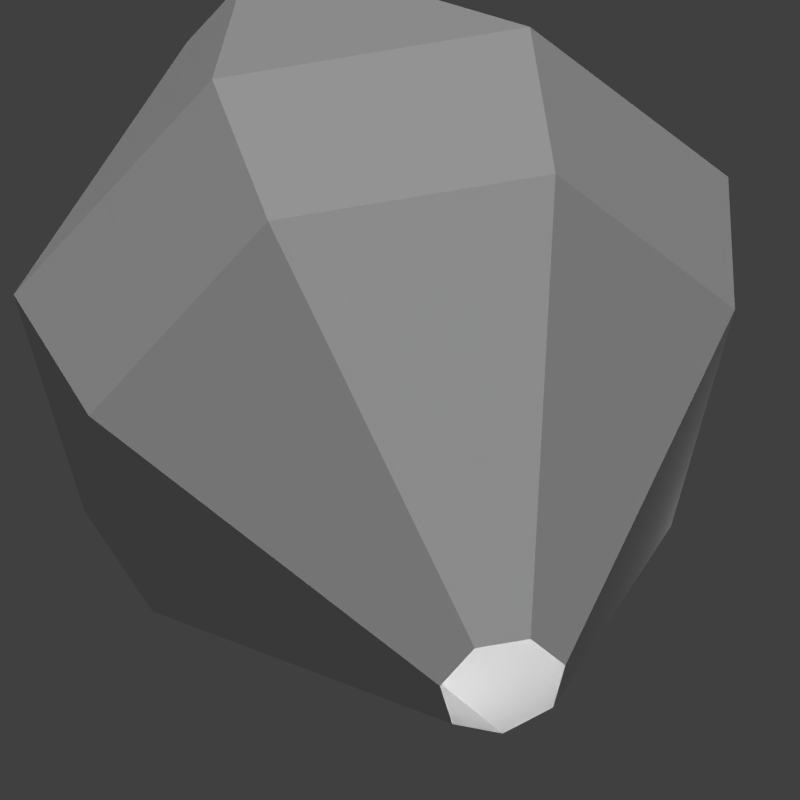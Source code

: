 # Source: fighter.blend  (saved by Blender 2.76.0; exported with 4.5.12 LTS)
import bpy
from mathutils import Matrix  # noqa: F401  (used for matrix-valued properties, if any)

bpy.ops.wm.read_factory_settings(use_empty=True)
scene = bpy.context.scene
scene.name = 'Scene'

# ---- collections
col_collection_1 = bpy.data.collections.new('Collection 1'); scene.collection.children.link(col_collection_1)

# ---- materials (node trees are filled in below, after node groups)
mat_material = bpy.data.materials.new('Material')
mat_material.alpha_threshold = 0.0
mat_material.use_transparent_shadow = False
mat_material.roughness = 0.5

# ---- material node trees

# ---- world
world_world = bpy.data.worlds.new('World'); scene.world = world_world
world_world.color = (0.05088, 0.05088, 0.05088)
world_world.use_sun_shadow = False
world_world.sun_shadow_jitter_overblur = 0.0
world_world.cycles.sampling_method = 'MANUAL'
world_world.cycles.sample_map_resolution = 256

# ---- cameras
cam_camera = bpy.data.cameras.new('Camera')
cam_camera.type = 'ORTHO'
cam_camera.clip_end = 100.0
cam_camera.lens = 35.0
cam_camera.sensor_width = 32.0
cam_camera.sensor_height = 18.0
cam_camera.display_size = 2.0
cam_camera.dof.focus_distance = 0.0
cam_camera.dof.aperture_fstop = 128.0
cam_camera.dof.aperture_blades = 6

# ---- lights
light_point_001 = bpy.data.lights.new('Point.001', 'POINT')
light_point_001.transmission_factor = 0.0
light_point_001.energy = 100.0
light_point_001.shadow_buffer_clip_start = 0.5
light_point_001.shadow_soft_size = 0.1
light_point_001.shadow_maximum_resolution = 0.006
light_point_001.use_absolute_resolution = True
light_point_001.cycles.use_multiple_importance_sampling = False
light_point = bpy.data.lights.new('Point', 'POINT')
light_point.transmission_factor = 0.0
light_point.energy = 100.0
light_point.shadow_buffer_clip_start = 0.5
light_point.shadow_soft_size = 0.1
light_point.shadow_maximum_resolution = 0.006
light_point.use_absolute_resolution = True
light_point.cycles.use_multiple_importance_sampling = False
light_sun_001 = bpy.data.lights.new('Sun.001', 'SUN')
light_sun_001.transmission_factor = 0.0
light_sun_001.angle = 0.1993
light_sun_001.energy = 1.0
light_sun_001.shadow_buffer_clip_start = 0.5
light_sun_001.shadow_soft_size = 0.1
light_sun_001.shadow_cascade_max_distance = 1000.0
light_sun_001.cycles.use_multiple_importance_sampling = False

# ---- meshes
me_cylinder = bpy.data.meshes.new('Cylinder')
me_cylinder.from_pydata([(3.289e-09, -0.7779, 3.923), (-1.024e-08, -0.4962, -3.18), (0.6082, -0.485, 3.923), (0.3879, -0.3094, -3.18), (0.7584, 0.1731, 3.923), (0.4837, 0.1104, -3.18), (0.3375, 0.7009, 3.923), (0.2153, 0.447, -3.18), (-0.3375, 0.7009, 3.923), (-0.2153, 0.447, -3.18), (-0.7584, 0.1731, 3.923), (-0.4837, 0.1104, -3.18), (-0.6082, -0.485, 3.923), (-0.3879, -0.3094, -3.18), (1.026e-07, -2.824, 1.127), (9.686e-08, -2.554, -0.2087), (1.997, -1.592, -0.2087), (2.208, -1.761, 1.127), (2.49, 0.5683, -0.2087), (2.753, 0.6284, 1.127), (1.108, 2.301, -0.2087), (1.225, 2.544, 1.127), (-1.108, 2.301, -0.2087), (-1.225, 2.544, 1.127), (-2.49, 0.5683, -0.2087), (-2.753, 0.6284, 1.127), (-1.997, -1.592, -0.2087), (-2.208, -1.761, 1.127)], [], [(15, 1, 3, 16), (16, 3, 5, 18), (18, 5, 7, 20), (20, 7, 9, 22), (22, 9, 11, 24), (26, 13, 1, 15), (24, 11, 13, 26), (10, 25, 27, 12), (25, 24, 26, 27), (12, 27, 14, 0), (27, 26, 15, 14), (8, 23, 25, 10), (23, 22, 24, 25), (6, 21, 23, 8), (21, 20, 22, 23), (4, 19, 21, 6), (19, 18, 20, 21), (2, 17, 19, 4), (17, 16, 18, 19), (0, 14, 17, 2), (14, 15, 16, 17)])
_uv = me_cylinder.uv_layers.new(name='UVMap')
_uv.uv.foreach_set('vector', [0.985, 0.5177, 0.985, 0.9857, 0.8465, 0.9857, 0.8465, 0.5177, 0.8465, 0.5177, 0.8465, 0.9857, 0.7079, 0.9857, 0.7079, 0.5177, 0.7079, 0.5177, 0.7079, 0.9857, 0.5693, 0.9857, 0.5693, 0.5177, 0.5693, 0.5177, 0.5693, 0.9857, 0.4307, 0.9857, 0.4307, 0.5177, 0.4307, 0.5177, 0.4307, 0.9857, 0.2921, 0.9857, 0.2921, 0.5177, 0.1535, 0.5177, 0.1535, 0.9857, 0.01495, 0.9857, 0.01495, 0.5177, 0.2921, 0.5177, 0.2921, 0.9857, 0.1535, 0.9857, 0.1535, 0.5177, 0.2921, 0.02254, 0.2921, 0.3074, 0.1535, 0.3074, 0.1535, 0.02254, 0.2921, 0.3074, 0.2921, 0.5177, 0.1535, 0.5177, 0.1535, 0.3074, 0.1535, 0.02254, 0.1535, 0.3074, 0.01495, 0.3074, 0.01495, 0.02254, 0.1535, 0.3074, 0.1535, 0.5177, 0.01495, 0.5177, 0.01495, 0.3074, 0.4307, 0.02254, 0.4307, 0.3074, 0.2921, 0.3074, 0.2921, 0.02254, 0.4307, 0.3074, 0.4307, 0.5177, 0.2921, 0.5177, 0.2921, 0.3074, 0.5693, 0.02254, 0.5693, 0.3074, 0.4307, 0.3074, 0.4307, 0.02254, 0.5693, 0.3074, 0.5693, 0.5177, 0.4307, 0.5177, 0.4307, 0.3074, 0.7079, 0.02254, 0.7079, 0.3074, 0.5693, 0.3074, 0.5693, 0.02254, 0.7079, 0.3074, 0.7079, 0.5177, 0.5693, 0.5177, 0.5693, 0.3074, 0.8465, 0.02254, 0.8465, 0.3074, 0.7079, 0.3074, 0.7079, 0.02254, 0.8465, 0.3074, 0.8465, 0.5177, 0.7079, 0.5177, 0.7079, 0.3074, 0.985, 0.02254, 0.985, 0.3074, 0.8465, 0.3074, 0.8465, 0.02254, 0.985, 0.3074, 0.985, 0.5177, 0.8465, 0.5177, 0.8465, 0.3074])
me_cylinder.use_remesh_preserve_volume = False
me_cylinder.use_remesh_preserve_attributes = False
me_cylinder.use_mirror_vertex_groups = False
me_cylinder.update()
me_cube = bpy.data.meshes.new('Cube')
me_cube.from_pydata([(-1.271, -1.374, 0.0008764), (-1.271, -1.351, 0.2249), (-1.171, 0.4904, -0.04689), (-1.141, 0.435, 0.1433), (-0.3059, -1.526, -0.2998), (-0.421, -1.777, -0.002571), (-0.3059, -1.499, 0.4843), (-0.4203, -1.753, 0.3815), (0.0, 1.016, 0.4024), (0.0, 0.9841, -0.3817), (0.0, -1.499, 0.4843), (0.0, -1.526, -0.2998), (0.0, -1.98, -0.2735), (0.0, -1.953, 0.5106), (0.0, 4.591, -0.3794), (0.0, 4.843, -0.6924), (-0.8106, 0.6063, 0.1771), (-0.4115, 0.7275, 0.2733), (-0.4322, 0.7914, -0.1108), (-0.7982, 0.6889, -0.04689), (-0.4968, -1.434, 0.3552), (-0.8483, -1.423, 0.2249), (-0.849, -1.447, 0.0008764), (-0.4975, -1.457, -0.02887), (-1.508, -1.262, -0.1336), (-1.471, -1.24, 0.07761), (-1.349, 0.2109, -0.1263), (-1.321, 0.2039, 0.05001), (0.0, 3.868, -0.7718), (-0.3022, -1.953, 0.5106), (-0.3022, -1.98, -0.2735), (0.0, 3.973, -0.1233), (-0.3021, 1.211, 0.1914), (-0.2134, 1.016, 0.4024), (-0.3022, 1.195, -0.1873), (-0.2044, 0.9823, -0.3817), (-0.1759, 4.453, -0.5363), (-0.09601, 4.602, -0.3798), (-0.1723, 4.513, -0.6486), (-0.03158, 4.82, -0.688), (-0.1937, 4.149, -0.41), (-0.2175, 3.757, -0.2931), (-0.1321, 3.985, -0.1237), (-0.2201, 3.702, -0.644), (-0.1956, 4.109, -0.6614), (-0.1073, 3.876, -0.7721), (0.0, -2.814, 0.03824), (0.0, -2.804, 0.3228), (-0.1499, -2.804, 0.3228), (-0.1499, -2.814, 0.03824), (-1.215, -0.7805, 0.209), (-1.166, -0.1527, 0.1931), (-1.167, -0.242, -0.03097), (-1.161, -0.8301, -0.01505), (-0.1131, -1.29, 0.8457), (0.0, 0.4588, 0.6232), (0.0, 0.04723, -0.3544), (0.0, -0.7495, -0.3271), (-0.8177, -0.113, -0.03097), (-0.8334, -0.7829, -0.01505), (-0.4566, -0.0481, -0.08346), (-0.4773, -0.762, -0.05617), (-0.4558, -0.01931, 0.3006), (-0.4766, -0.7381, 0.3279), (-0.8236, -0.08483, 0.1931), (-0.8361, -0.7592, 0.209), (-1.413, -0.7355, 0.0626), (-1.37, -0.3456, 0.04759), (-1.39, -0.3285, -0.1636), (-1.427, -0.7401, -0.1486), (-0.3059, -0.7228, 0.457), (-0.3059, 0.07937, 0.4297), (-0.272, -0.75, -0.3271), (-0.2382, 0.046, -0.3544), (-1.329, 0.2021, -1.876), (-1.68, 0.1185, -1.659), (-0.5259, -1.231, -1.664), (-1.007, 0.3475, -1.292), (-1.275, -1.19, -2.442), (-2.138, -1.092, -2.055), (-1.545, -0.4394, -0.5058), (-1.962, -0.1418, -1.037), (-1.768, -1.09, -0.491), (-1.68, -0.5225, -0.5468), (-1.423, -0.7629, -0.4204), (-1.281, 0.335, -0.6945), (-1.233, -1.142, -0.4047), (-1.305, -0.4461, -0.5021), (-1.598, -0.7546, -0.4351), (-2.209, -1.128, -1.041), (-1.716, -0.6866, -0.5382), (-1.605, 0.2498, -0.7272), (-2.274, -1.133, -1.143), (-2.132, -1.885, -2.112), (-1.38, -1.971, -2.449), (-0.7807, -2.006, -1.771), (-1.81, -1.883, -0.7477), (-1.343, -1.929, -0.6725), (-1.332, 0.4426, -1.518), (-1.537, 0.4652, -1.442), (-1.137, 0.4298, -1.221), (-1.304, 0.4524, -0.8533), (-1.589, 0.4761, -1.011), (-1.483, 0.4684, -0.8612), (0.0, -2.434, 0.4397), (-0.2516, -2.434, 0.4397), (0.0, -2.453, -0.09821), (-0.2516, -2.453, -0.09821), (-1.638, -1.061, -0.2254), (-1.582, -1.04, -0.01728), (-1.485, -0.00334, -0.1745), (-1.449, -0.04828, -0.03382), (-1.547, -0.7209, -0.02339), (-1.497, -0.3295, -0.04729), (-1.548, -0.311, -0.2137), (-1.604, -0.7238, -0.2195), (-0.7288, 1.645, 0.1235), (-0.5324, 1.691, 0.17), (-0.7416, 1.563, 0.008706), (-0.5419, 1.605, -0.0256), (-0.7511, 1.519, 0.129), (-0.533, 1.57, 0.1807), (-0.5455, 1.336, -0.04823), (-0.7909, 1.284, -0.006071), (-0.8027, 1.23, 0.1418), (-0.5346, 1.293, 0.2053), (-1.102, 1.373, -0.4468), (-1.011, 1.396, -0.4297), (-1.022, 1.219, -0.4445), (-1.135, 1.191, -0.4654), (-2.056, -2.041, -1.274), (-2.007, -2.067, -1.969), (-1.462, -2.129, -2.213), (-1.097, -2.155, -1.722), (-1.773, -2.066, -0.9792), (-1.435, -2.099, -0.9247), (-1.386, -2.1, -0.7836), (-1.806, -2.059, -0.8512), (-0.5403, 1.722, -0.01579), (-0.7202, 1.684, 0.0151), (-0.9108, -2.17, -1.771), (-1.42, -2.138, -2.381), (-2.096, -2.061, -2.078), (-2.157, -2.029, -1.217), (-1.158, 1.555, -0.6279), (-1.148, 1.55, -0.5221), (-1.088, 1.706, -0.5466), (-1.13, 1.684, -0.6277), (-0.8788, 1.758, -0.5077), (-0.8826, 1.617, -0.4727), (-0.8175, 1.637, -0.5649), (-0.8037, 1.769, -0.5672), (-0.8504, 1.126, -0.6077), (-0.9155, 1.105, -0.5155), (-0.9083, 1.047, -0.6244), (-1.252, 1.022, -0.6827), (-1.21, 0.9715, -0.6805), (-1.241, 1.024, -0.5762), (-0.9844, 1.554, -1.262), (-0.9614, 1.683, -1.243), (-0.883, 1.703, -1.301), (-0.9085, 1.563, -1.322), (-0.6718, 1.756, -1.262), (-0.6358, 1.768, -1.182), (-0.6443, 1.636, -1.199), (-0.6805, 1.62, -1.279), (-0.6772, 1.125, -1.242), (-0.7357, 1.046, -1.256), (-0.7131, 1.114, -1.321), (-1.079, 1.021, -1.317), (-1.001, 1.042, -1.375), (-1.037, 0.9703, -1.312), (-0.7088, 3.191, -0.6743), (-0.6769, 3.261, -0.7524), (-0.7474, 3.183, -0.7566), (-0.6727, 3.2, -0.6676), (-0.5968, 3.217, -0.7279), (-0.6412, 3.27, -0.7457), (-0.6135, 3.191, -1.027), (-0.6898, 3.183, -0.9672), (-0.6245, 3.26, -0.9444), (-0.5753, 3.201, -1.02), (-0.5888, 3.269, -0.9377), (-0.539, 3.217, -0.9394), (-2.093, -1.524, -1.21), (-2.038, -1.552, -1.983), (-1.431, -1.622, -2.255), (-0.995, -1.65, -1.708), (-1.778, -1.551, -0.8819), (-1.401, -1.588, -0.8212), (-2.005, -2.233, -0.7252), (-2.223, -2.214, -0.9531), (-2.16, -2.222, -0.9888), (-1.984, -2.237, -0.8049), (-1.173, -2.363, -2.428), (-0.8159, -2.383, -2.048), (-0.932, -2.373, -2.017), (-1.199, -2.357, -2.324), (-0.8001, -2.369, -1.471), (-1.141, -2.326, -0.8555), (-1.171, -2.325, -0.9434), (-0.9162, -2.36, -1.44), (-2.014, -2.275, -2.351), (-1.592, -2.323, -2.54), (-1.618, -2.318, -2.435), (-1.958, -2.279, -2.283), (-2.324, -2.215, -1.385), (-2.286, -2.235, -1.922), (-2.231, -2.239, -1.854), (-2.261, -2.223, -1.421), (-1.453, -2.286, -0.5214), (-1.715, -2.26, -0.5635), (-1.694, -2.264, -0.6433), (-1.483, -2.285, -0.6093), (-0.2223, -1.403, 0.4803), (0.0, 0.7874, 0.4064), (0.0, -1.459, 0.4803), (-0.1507, 0.7874, 0.4064), (0.0, 0.7785, 0.4119), (0.0, 0.4904, 0.6024), (-0.2647, -0.7592, 0.4557), (-0.2335, 0.02449, 0.431), (0.0, -1.346, 0.8457), (-0.07849, 0.4588, 0.6232), (0.0, -0.2307, 0.7822), (0.0, -0.7748, 0.8561), (-0.1555, -0.7748, 0.8561), (-0.1555, -0.2307, 0.7822), (-0.1164, 0.7785, 0.4119), (-0.06984, 0.4904, 0.6024), (0.0, 0.5975, 0.4119), (0.0, 0.3094, 0.6024), (-0.1164, 0.5975, 0.4119), (-0.06984, 0.3094, 0.6024), (-1.153, -1.455, 0.6005), (-0.971, -1.507, 0.6005), (-1.125, -1.005, 0.5918), (-1.099, -0.555, 0.5125), (-0.9489, -0.5268, 0.5125), (-0.959, -0.9837, 0.5918), (-1.354, -1.805, -0.06071), (-1.353, -1.782, 0.2502), (-0.761, -1.804, 0.2502), (-0.7617, -1.826, -0.06071), (-1.187, -1.763, 0.7054), (-0.927, -1.77, 0.7054), (-1.206, -1.431, -0.1397), (-0.9435, -1.49, -0.1397), (-1.261, -1.808, -0.2559), (-0.8911, -1.828, -0.2559), (-1.086, 0.2231, 0.2925), (-0.9373, 0.2487, 0.2925), (-1.051, 0.0713, 0.413), (-0.9846, 0.08195, 0.413), (-1.076, -0.1384, 0.4463), (-1.103, 0.09728, 0.2592), (-0.9727, -0.1219, 0.4463), (-0.8993, 0.1371, 0.2592), (-1.426, -2.257, -0.113), (-1.425, -2.229, 0.2716), (-0.6905, -2.255, 0.2716), (-0.6913, -2.283, -0.113), (-1.219, -2.204, 0.8349), (-0.8959, -2.213, 0.8349), (-1.311, -2.26, -0.3545), (-0.8515, -2.286, -0.3545), (-1.357, -2.255, -0.05595), (-1.357, -2.233, 0.2482), (-0.7817, -2.254, 0.2482), (-0.7823, -2.276, -0.05595), (-1.194, -2.214, 0.6936), (-0.944, -2.221, 0.6936), (-1.267, -2.258, -0.2469), (-0.909, -2.278, -0.2469), (-1.351, -1.963, -0.08543), (-1.351, -1.941, 0.2187), (-0.7727, -1.962, 0.2187), (-0.7733, -1.984, -0.08543), (-1.188, -1.922, 0.6641), (-0.9351, -1.929, 0.6641), (-1.261, -1.966, -0.2389), (-0.9, -1.986, -0.2389), (-0.7006, -2.486, -0.4875), (-0.574, -2.485, -0.2967), (-0.6459, -2.479, -0.2516), (-0.746, -2.48, -0.4024), (-1.286, -2.459, -0.5645), (-0.9357, -2.479, -0.5645), (-0.9811, -2.473, -0.4795), (-1.251, -2.457, -0.4795), (-0.5696, -2.429, 0.5391), (-0.7319, -2.396, 0.9842), (-0.77, -2.402, 0.8726), (-0.6417, -2.428, 0.5206), (-1.573, -2.414, 0.2344), (-1.573, -2.436, -0.06957), (-1.52, -2.435, -0.02446), (-1.519, -2.417, 0.2159), (-1.515, -2.448, -0.3163), (-1.425, -2.451, -0.5071), (-1.39, -2.449, -0.422), (-1.461, -2.447, -0.2712), (-1.345, -2.378, 0.9811), (-1.507, -2.397, 0.536), (-1.453, -2.4, 0.5175), (-1.325, -2.385, 0.8695), (-0.9234, -2.38, 1.168), (-1.179, -2.373, 1.168), (-1.159, -2.38, 1.056), (-0.9615, -2.386, 1.056), (-0.5053, -2.474, -0.06957), (-0.5046, -2.452, 0.2344), (-0.5766, -2.45, 0.2159), (-0.5771, -2.468, -0.02446), (-2.205, -1.052, -1.233), (-2.125, -1.048, -0.9619), (-1.749, 0.1595, -1.113), (-1.747, 0.003247, -0.8628), (-1.696, 0.2056, -0.8592), (-1.701, 0.2851, -0.9811), (-2.112, -1.857, -1.062), (-2.189, -1.855, -1.305), (-2.168, -1.984, -1.201), (-1.98, -0.2695, -0.9308), (-1.911, -0.1041, -0.9293), (-1.895, -0.03919, -0.9809), (-2.198, -1.789, -1.116), (-2.262, -1.788, -1.219), (-2.244, -1.893, -1.175), (-2.738, -0.7645, -1.134), (-2.714, -1.22, -1.133), (-2.749, -0.8602, -1.113), (-2.668, -1.799, -1.15), (-2.684, -1.756, -1.133), (-2.751, -0.7911, -1.116), (-2.687, -1.223, -1.166), (-2.657, -1.756, -1.167), (-2.723, -0.8079, -1.15), (-3.983, -0.2019, -2.258), (-3.975, -0.3488, -2.258), (-3.987, -0.2328, -2.252), (-3.962, -0.4523, -2.267), (-3.967, -0.4382, -2.262), (-3.987, -0.2105, -2.253), (-3.967, -0.3499, -2.269), (-3.959, -0.4383, -2.273), (-3.978, -0.2159, -2.264), (-1.139, 1.022, -1.096), (-1.097, 0.9707, -1.093), (-0.7374, 1.125, -1.021), (-0.7957, 1.046, -1.036), (-0.7045, 1.637, -0.9785), (-0.6941, 1.768, -0.9683), (-1.045, 1.555, -1.042), (-1.02, 1.683, -1.029), (-0.559, 3.217, -0.8659), (-0.607, 3.269, -0.871), (-0.7098, 3.183, -0.894), (-0.6427, 3.26, -0.8777), (-1.124, 0.9709, -0.9927), (-0.7648, 1.126, -0.921), (-0.7207, 1.768, -0.8711), (-1.072, 1.555, -0.9414), (-0.6153, 3.269, -0.8406), (-0.7189, 3.183, -0.8607), (-1.167, 1.022, -0.9961), (-0.823, 1.046, -0.9366), (-0.7319, 1.637, -0.8782), (-1.046, 1.683, -0.932), (-0.5682, 3.217, -0.8324), (-0.651, 3.26, -0.8473), (-1.327, 1.06, -1.148), (-1.232, 1.593, -1.093), (-1.26, 1.594, -0.9927), (-1.354, 1.061, -1.047), (-1.471, 1.285, -1.173), (-1.403, 1.673, -1.133), (-1.422, 1.673, -1.06), (-1.491, 1.285, -1.1), (-1.181, 1.951, -1.082), (-1.209, 1.951, -0.9813), (-1.372, 1.831, -1.125), (-1.392, 1.831, -1.052), (-2.107, 0.7937, -1.519), (-2.076, 0.969, -1.501), (-2.085, 0.9691, -1.468), (-2.116, 0.7938, -1.486), (-2.062, 1.041, -1.497), (-2.071, 1.041, -1.464), (0.0, 1.977, -0.516), (0.0, 2.035, 0.2214), (-0.171, 1.979, -0.5161), (-0.2739, 2.058, -0.3445), (-0.1854, 2.039, 0.2212), (-0.273, 2.087, 0.02453), (0.0, 1.045, 0.4209), (0.0, 1.956, 0.259), (0.0, 1.174, 0.5443), (0.0, 1.802, 0.405), (0.0, 1.323, -0.4276), (-0.193, 1.323, -0.4276), (-0.2922, 1.51, 0.1344), (-0.2925, 1.49, -0.241), (-0.2038, 1.365, 0.3406), (-0.1727, 1.362, 0.3655), (0.0, 1.381, 0.5463), (-0.2795, 1.887, -0.3134), (-0.1909, 1.836, 0.2571), (-0.1303, 1.781, 0.2909), (0.0, 1.59, 0.5092), (0.0, 1.78, -0.4895), (-0.1776, 1.782, -0.4895), (-0.2787, 1.914, 0.05755), (-0.1132, 1.045, 0.4209), (-0.1752, 1.118, 0.408), (-0.2133, 1.016, 0.4024), (-0.09537, 1.86, 0.2767), (-0.01653, 1.956, 0.2589), (-0.1827, 2.015, 0.2324), (-0.144, 1.2, 0.4937), (-0.07321, 1.174, 0.5443), (-0.08186, 1.749, 0.4017), (-0.01405, 1.8, 0.405), (-0.04714, 1.38, 0.5463), (-0.1243, 1.376, 0.4868), (-0.1026, 1.654, 0.4376), (-0.03024, 1.589, 0.5091)], [], [(53, 0, 24), (8, 33, 217), (20, 23, 5), (235, 245, 242), (393, 390, 31), (64, 16, 3), (391, 45, 28), (18, 35, 73), (42, 31, 14), (14, 15, 39), (28, 45, 39), (104, 105, 48), (2, 19, 58), (19, 18, 60), (35, 18, 34), (62, 17, 16), (4, 30, 5), (21, 22, 23), (16, 19, 2), (66, 112, 109), (51, 3, 27), (2, 26, 27), (0, 1, 25), (44, 40, 36), (392, 394, 41), (35, 9, 56), (40, 41, 42), (43, 44, 45), (32, 17, 33), (37, 39, 38), (37, 36, 40), (400, 35, 34), (393, 42, 41), (45, 44, 38), (40, 44, 43), (71, 33, 17), (29, 7, 5), (11, 12, 30), (10, 6, 29), (6, 20, 7), (48, 49, 46), (107, 49, 48), (106, 46, 49), (70, 63, 20), (70, 71, 62), (72, 57, 11), (73, 56, 57), (50, 66, 25), (50, 51, 67), (26, 110, 111), (68, 114, 110), (20, 63, 65), (63, 62, 64), (59, 61, 23), (58, 60, 61), (53, 59, 22), (87, 85, 91), (23, 61, 72), (60, 73, 72), (1, 234, 236), (21, 65, 239), (70, 6, 214), (71, 221, 217), (52, 68, 26), (78, 79, 75), (74, 77, 76), (314, 316, 75), (79, 93, 321), (52, 58, 87), (84, 88, 82), (69, 68, 83), (86, 76, 77), (69, 90, 88), (91, 103, 319), (53, 88, 84), (87, 84, 86), (68, 52, 80), (315, 320, 96), (59, 84, 87), (91, 318, 317), (316, 102, 99), (320, 143, 137), (90, 315, 82), (76, 86, 97), (78, 76, 95), (78, 94, 93), (82, 96, 97), (101, 100, 102), (321, 142, 143), (85, 77, 100), (85, 101, 103), (77, 74, 98), (75, 99, 98), (12, 106, 107), (29, 30, 107), (13, 29, 105), (18, 17, 32), (111, 110, 114), (109, 112, 115), (113, 114, 115), (24, 25, 109), (69, 115, 114), (69, 24, 108), (67, 113, 112), (67, 27, 111), (121, 117, 116), (122, 119, 121), (125, 121, 120), (123, 124, 120), (118, 119, 127), (18, 19, 123), (19, 16, 124), (17, 125, 124), (18, 122, 125), (352, 163, 183), (123, 129, 128), (122, 128, 127), (123, 118, 126), (129, 157, 153), (148, 175, 172), (168, 170, 161), (347, 353, 158), (162, 160, 178), (350, 348, 171), (127, 128, 153), (368, 147, 174), (329, 337, 346), (224, 227, 226), (127, 149, 145), (349, 166, 164), (356, 182, 180), (145, 146, 147), (148, 149, 150), (152, 153, 154), (155, 156, 157), (159, 160, 161), (162, 163, 164), (166, 167, 168), (169, 170, 171), (172, 173, 174), (175, 176, 177), (178, 179, 180), (181, 182, 183), (157, 145, 144), (149, 148, 146), (149, 153, 152), (154, 153, 157), (158, 161, 170), (160, 162, 165), (166, 168, 165), (170, 168, 167), (169, 171, 348), (360, 152, 154), (351, 164, 163), (362, 144, 147), (175, 177, 173), (180, 182, 181), (355, 183, 182), (364, 174, 173), (181, 183, 163), (175, 148, 151), (174, 147, 146), (160, 159, 179), (129, 126, 145), (93, 94, 141), (96, 137, 136), (323, 324, 334), (95, 97, 136), (94, 95, 140), (134, 130, 184), (10, 216, 214), (70, 220, 221), (216, 222, 54), (221, 227, 223), (220, 214, 54), (188, 184, 187), (131, 132, 186), (134, 188, 189), (135, 189, 187), (133, 187, 186), (130, 131, 185), (191, 192, 193), (191, 190, 137), (192, 191, 143), (134, 193, 192), (137, 190, 193), (195, 196, 197), (140, 195, 194), (196, 195, 140), (132, 197, 196), (141, 194, 197), (199, 200, 201), (199, 198, 140), (200, 199, 136), (201, 200, 135), (140, 198, 201), (202, 203, 204), (141, 203, 202), (204, 203, 141), (205, 204, 132), (142, 202, 205), (206, 207, 208), (142, 207, 206), (208, 207, 142), (209, 208, 131), (143, 206, 209), (211, 212, 213), (211, 210, 136), (212, 211, 137), (135, 213, 212), (136, 210, 213), (225, 226, 54), (224, 55, 223), (220, 226, 227), (217, 223, 229), (229, 233, 232), (215, 217, 228), (55, 219, 229), (230, 232, 233), (228, 232, 230), (229, 219, 231), (239, 236, 234), (239, 238, 237), (22, 21, 242), (50, 236, 237), (255, 254, 252), (65, 64, 238), (249, 243, 261), (245, 244, 262), (234, 1, 241), (0, 240, 241), (235, 234, 244), (247, 249, 248), (240, 0, 246), (243, 249, 247), (0, 22, 247), (250, 252, 253), (256, 253, 252), (257, 255, 250), (257, 251, 253), (64, 257, 256), (64, 51, 255), (238, 256, 254), (51, 237, 254), (244, 241, 259), (249, 265, 264), (240, 258, 259), (248, 264, 258), (245, 263, 260), (243, 242, 260), (270, 278, 279), (274, 281, 277), (269, 268, 276), (273, 269, 277), (272, 273, 281), (268, 271, 279), (266, 274, 275), (272, 280, 274), (267, 275, 278), (283, 284, 285), (283, 282, 265), (284, 283, 261), (273, 285, 284), (265, 282, 285), (286, 287, 288), (287, 286, 264), (288, 287, 265), (272, 289, 288), (264, 286, 289), (290, 291, 292), (263, 291, 290), (292, 291, 263), (293, 292, 271), (260, 290, 293), (294, 295, 296), (258, 295, 294), (296, 295, 258), (297, 296, 266), (259, 294, 297), (298, 299, 300), (264, 299, 298), (300, 299, 264), (301, 300, 272), (258, 298, 301), (303, 304, 305), (303, 302, 262), (304, 303, 259), (270, 305, 304), (262, 302, 305), (307, 308, 309), (307, 306, 263), (308, 307, 262), (271, 309, 308), (263, 306, 309), (311, 312, 313), (311, 310, 261), (312, 311, 260), (269, 313, 312), (261, 310, 313), (315, 317, 323), (317, 318, 324), (320, 315, 89), (320, 326, 328), (83, 317, 315), (321, 322, 328), (318, 319, 325), (314, 321, 327), (316, 81, 325), (314, 92, 81), (324, 325, 329), (326, 89, 330), (326, 333, 332), (89, 323, 331), (81, 337, 329), (327, 328, 332), (92, 335, 337), (327, 336, 335), (119, 118, 139), (117, 138, 139), (118, 120, 116), (119, 138, 117), (342, 339, 344), (334, 343, 340), (331, 340, 339), (336, 332, 341), (330, 339, 342), (337, 335, 344), (333, 342, 341), (335, 336, 345), (329, 338, 343), (357, 358, 180), (369, 355, 356), (353, 354, 159), (367, 351, 352), (349, 350, 167), (347, 348, 359), (363, 356, 358), (360, 349, 351), (354, 357, 179), (366, 359, 348), (362, 373, 374), (361, 352, 355), (361, 369, 176), (155, 144, 362), (154, 156, 359), (152, 360, 367), (177, 363, 370), (365, 359, 156), (367, 361, 151), (369, 363, 177), (357, 364, 370), (362, 368, 354), (360, 366, 350), (368, 364, 357), (372, 379, 380), (365, 374, 371), (353, 347, 371), (362, 353, 372), (378, 377, 385), (371, 374, 378), (373, 377, 378), (372, 371, 375), (379, 381, 382), (373, 380, 382), (372, 376, 381), (377, 382, 388), (386, 385, 384), (384, 385, 388), (375, 383, 384), (376, 384, 387), (375, 378, 386), (381, 387, 388), (393, 394, 412), (391, 392, 43), (406, 412, 394), (410, 411, 391), (33, 414, 403), (397, 405, 423), (417, 422, 398), (407, 416, 418), (405, 409, 426), (8, 413, 33), (404, 414, 419), (409, 398, 422), (403, 404, 408), (9, 35, 400), (34, 32, 401), (403, 401, 32), (411, 400, 402), (391, 411, 406), (408, 425, 421), (418, 417, 390), (404, 424, 425), (399, 400, 411), (402, 401, 412), (407, 412, 401), (413, 414, 415), (416, 417, 418), (413, 420, 419), (422, 421, 425), (416, 421, 422), (423, 424, 419), (426, 425, 424), (395, 397, 420), (69, 53, 24), (215, 8, 217), (7, 20, 5), (21, 235, 242), (42, 393, 31), (51, 64, 3), (389, 391, 28), (60, 18, 73), (37, 42, 14), (37, 14, 39), (15, 28, 39), (47, 104, 48), (52, 2, 58), (58, 19, 60), (64, 62, 16), (23, 4, 5), (20, 21, 23), (3, 16, 2), (25, 66, 109), (67, 51, 27), (3, 2, 27), (24, 0, 25), (38, 44, 36), (43, 392, 41), (73, 35, 56), (36, 37, 38), (42, 37, 40), (402, 400, 34), (394, 393, 41), (39, 45, 38), (41, 40, 43), (62, 71, 17), (30, 29, 5), (4, 11, 30), (13, 10, 29), (29, 6, 7), (47, 48, 46), (105, 107, 48), (107, 106, 49), (6, 70, 20), (63, 70, 62), (4, 72, 11), (72, 73, 57), (1, 50, 25), (66, 50, 67), (27, 26, 111), (26, 68, 110), (21, 20, 65), (65, 63, 64), (22, 59, 23), (59, 58, 61), (0, 53, 22), (80, 87, 91), (4, 23, 72), (61, 60, 72), (50, 1, 236), (235, 21, 239), (220, 70, 214), (33, 71, 217), (2, 52, 26), (74, 78, 75), (78, 74, 76), (79, 314, 75), (314, 79, 321), (80, 52, 87), (86, 84, 82), (90, 69, 83), (85, 86, 77), (53, 69, 88), (102, 319, 103), (318, 91, 319), (59, 53, 84), (85, 87, 86), (83, 68, 80), (82, 315, 96), (58, 59, 87), (317, 83, 80), (80, 91, 317), (99, 75, 316), (316, 319, 102), (137, 96, 320), (320, 322, 143), (88, 90, 82), (95, 76, 97), (94, 78, 95), (79, 78, 93), (86, 82, 97), (99, 102, 100), (103, 101, 102), (100, 98, 99), (143, 322, 321), (321, 93, 142), (101, 85, 100), (91, 85, 103), (100, 77, 98), (74, 75, 98), (30, 12, 107), (105, 29, 107), (104, 13, 105), (34, 18, 32), (113, 111, 114), (108, 109, 115), (112, 113, 115), (108, 24, 109), (68, 69, 114), (115, 69, 108), (66, 67, 112), (113, 67, 111), (120, 121, 116), (125, 122, 121), (124, 125, 120), (118, 123, 120), (126, 118, 127), (122, 18, 123), (123, 19, 124), (16, 17, 124), (17, 18, 125), (355, 352, 183), (122, 123, 128), (119, 122, 127), (129, 123, 126), (128, 129, 153), (146, 148, 172), (165, 168, 161), (169, 347, 158), (181, 162, 178), (167, 350, 171), (149, 127, 153), (364, 368, 174), (338, 329, 346), (225, 224, 226), (126, 127, 145), (351, 349, 164), (358, 356, 180), (144, 145, 147), (151, 148, 150), (158, 159, 161), (165, 162, 164), (155, 157, 144), (145, 149, 146), (150, 149, 152), (156, 154, 157), (169, 158, 170), (161, 160, 165), (164, 166, 165), (171, 170, 167), (347, 169, 348), (366, 360, 154), (352, 351, 163), (368, 362, 147), (172, 175, 173), (178, 180, 181), (356, 355, 182), (370, 364, 173), (162, 181, 163), (176, 175, 151), (172, 174, 146), (178, 160, 179), (157, 129, 145), (142, 93, 141), (97, 96, 136), (331, 323, 334), (140, 95, 136), (141, 94, 140), (188, 134, 184), (6, 10, 214), (71, 70, 221), (214, 216, 54), (217, 221, 223), (226, 220, 54), (186, 187, 185), (189, 188, 187), (184, 185, 187), (185, 131, 186), (135, 134, 189), (133, 135, 187), (132, 133, 186), (184, 130, 185), (190, 191, 193), (143, 191, 137), (130, 192, 143), (130, 134, 192), (134, 137, 193), (194, 195, 197), (141, 140, 194), (133, 196, 140), (133, 132, 196), (132, 141, 197), (198, 199, 201), (136, 199, 140), (135, 200, 136), (133, 201, 135), (133, 140, 201), (205, 202, 204), (142, 141, 202), (132, 204, 141), (131, 205, 132), (131, 142, 205), (209, 206, 208), (143, 142, 206), (131, 208, 142), (130, 209, 131), (130, 143, 209), (210, 211, 213), (137, 211, 136), (134, 212, 137), (134, 135, 212), (135, 136, 213), (222, 225, 54), (227, 224, 223), (221, 220, 227), (228, 217, 229), (228, 229, 232), (218, 215, 228), (223, 55, 229), (231, 230, 233), (218, 228, 230), (233, 229, 231), (235, 239, 234), (236, 239, 237), (243, 22, 242), (51, 50, 237), (250, 255, 252), (239, 65, 238), (265, 249, 261), (263, 245, 262), (244, 234, 241), (1, 0, 241), (245, 235, 244), (246, 247, 248), (248, 240, 246), (22, 243, 247), (246, 0, 247), (251, 250, 253), (254, 256, 252), (251, 257, 250), (256, 257, 253), (238, 64, 256), (257, 64, 255), (237, 238, 254), (255, 51, 254), (262, 244, 259), (248, 249, 264), (241, 240, 259), (240, 248, 258), (242, 245, 260), (261, 243, 260), (271, 270, 279), (277, 276, 274), (279, 278, 275), (275, 274, 276), (280, 281, 274), (276, 279, 275), (277, 269, 276), (281, 273, 277), (280, 272, 281), (276, 268, 279), (267, 266, 275), (266, 272, 274), (270, 267, 278), (282, 283, 285), (261, 283, 265), (269, 284, 261), (269, 273, 284), (273, 265, 285), (289, 286, 288), (265, 287, 264), (273, 288, 265), (273, 272, 288), (272, 264, 289), (293, 290, 292), (260, 263, 290), (271, 292, 263), (268, 293, 271), (268, 260, 293), (297, 294, 296), (259, 258, 294), (266, 296, 258), (267, 297, 266), (267, 259, 297), (301, 298, 300), (258, 264, 298), (272, 300, 264), (266, 301, 272), (266, 258, 301), (302, 303, 305), (259, 303, 262), (267, 304, 259), (267, 270, 304), (270, 262, 305), (306, 307, 309), (262, 307, 263), (270, 308, 262), (270, 271, 308), (271, 263, 309), (310, 311, 313), (260, 311, 261), (268, 312, 260), (268, 269, 312), (269, 261, 313), (89, 315, 323), (323, 317, 324), (326, 320, 89), (322, 320, 328), (90, 83, 315), (327, 321, 328), (324, 318, 325), (92, 314, 327), (319, 316, 325), (316, 314, 81), (334, 324, 329), (333, 326, 330), (328, 326, 332), (330, 89, 331), (325, 81, 329), (336, 327, 332), (81, 92, 337), (92, 327, 335), (138, 119, 139), (116, 117, 139), (139, 118, 116), (121, 119, 117), (343, 338, 346), (344, 345, 342), (343, 346, 340), (339, 340, 344), (341, 342, 345), (346, 344, 340), (331, 334, 340), (330, 331, 339), (345, 336, 341), (333, 330, 342), (346, 337, 344), (332, 333, 341), (344, 335, 345), (334, 329, 343), (179, 357, 180), (363, 369, 356), (158, 353, 159), (361, 367, 352), (166, 349, 167), (365, 347, 359), (370, 363, 358), (367, 360, 351), (159, 354, 179), (350, 366, 348), (365, 362, 374), (369, 361, 355), (151, 361, 176), (365, 155, 362), (366, 154, 359), (150, 152, 367), (173, 177, 370), (155, 365, 156), (150, 367, 151), (176, 369, 177), (358, 357, 370), (353, 362, 354), (349, 360, 350), (354, 368, 357), (373, 372, 380), (347, 365, 371), (372, 353, 371), (373, 362, 372), (386, 378, 385), (375, 371, 378), (374, 373, 378), (376, 372, 375), (380, 379, 382), (377, 373, 382), (379, 372, 381), (385, 377, 388), (383, 386, 384), (387, 384, 388), (376, 375, 384), (381, 376, 387), (383, 375, 386), (382, 381, 388), (407, 393, 412), (45, 391, 43), (392, 406, 394), (389, 410, 391), (404, 403, 414), (33, 415, 414), (420, 397, 423), (396, 417, 398), (418, 393, 407), (407, 408, 416), (423, 405, 426), (415, 33, 413), (8, 395, 413), (424, 404, 419), (426, 409, 422), (407, 403, 408), (399, 9, 400), (402, 34, 401), (33, 403, 32), (406, 411, 402), (392, 391, 406), (416, 408, 421), (396, 390, 417), (393, 418, 390), (408, 404, 425), (410, 399, 411), (406, 402, 412), (403, 407, 401), (414, 413, 419), (426, 422, 425), (417, 416, 422), (420, 423, 419), (423, 426, 424), (413, 395, 420)])
me_cube.polygons.foreach_set('use_smooth', [True] * 816)
_uv = me_cube.uv_layers.new(name='UVMap')
_uv.uv.foreach_set('vector', [0.5315, 0.6142, 0.4797, 0.6103, 0.4879, 0.5841, 0.3276, 0.7148, 0.3276, 0.7397, 0.303, 0.7321, 0.1018, 0.7614, 0.1007, 0.7937, 0.07265, 0.7923, 0.7017, 0.8081, 0.6728, 0.8049, 0.6844, 0.7609, 0.4257, 0.7533, 0.4287, 0.7359, 0.6135, 0.7644, 0.6532, 0.3079, 0.7175, 0.336, 0.6838, 0.3541, 0.4246, 0.8288, 0.605, 0.8433, 0.6037, 0.8533, 0.3057, 0.7942, 0.3279, 0.8249, 0.2389, 0.8283, 0.3355, 0.8626, 0.346, 0.8543, 0.3834, 0.9101, 0.3834, 0.9101, 0.3848, 0.9475, 0.3816, 0.9447, 0.2966, 0.9475, 0.2975, 0.9368, 0.3816, 0.9447, 0.9565, 0.4903, 0.936, 0.4721, 0.967, 0.4549, 0.6542, 0.5993, 0.6766, 0.6318, 0.6019, 0.6385, 0.6766, 0.6318, 0.6901, 0.6652, 0.6119, 0.6716, 0.3279, 0.8249, 0.3057, 0.7942, 0.3462, 0.8007, 0.6713, 0.2785, 0.7394, 0.2985, 0.7175, 0.336, 0.09247, 0.822, 0.05279, 0.816, 0.07265, 0.7923, 0.5422, 0.2645, 0.5222, 0.2645, 0.5196, 0.2333, 0.7175, 0.336, 0.7278, 0.3588, 0.6891, 0.3715, 0.5728, 0.3447, 0.5696, 0.3594, 0.5413, 0.3529, 0.6337, 0.3357, 0.6838, 0.3541, 0.659, 0.3647, 0.6891, 0.3715, 0.6587, 0.3812, 0.659, 0.3647, 0.5068, 0.3264, 0.5224, 0.3113, 0.5281, 0.3356, 0.3223, 0.9254, 0.3342, 0.8994, 0.3567, 0.9212, 0.4309, 0.8093, 0.4312, 0.7739, 0.5914, 0.7948, 0.3279, 0.8249, 0.3289, 0.8445, 0.2401, 0.8507, 0.6292, 0.8042, 0.5914, 0.7948, 0.6127, 0.7766, 0.5878, 0.8279, 0.6263, 0.8284, 0.605, 0.8433, 0.3459, 0.7627, 0.2979, 0.7599, 0.3276, 0.7397, 0.3743, 0.9139, 0.3816, 0.9447, 0.3586, 0.9313, 0.3743, 0.9139, 0.3567, 0.9212, 0.3342, 0.8994, 0.3613, 0.8253, 0.3279, 0.8249, 0.3462, 0.8007, 0.4257, 0.7533, 0.6127, 0.7766, 0.5914, 0.7948, 0.2975, 0.9368, 0.3223, 0.9254, 0.3586, 0.9313, 0.6292, 0.8042, 0.6263, 0.8284, 0.5878, 0.8279, 0.2383, 0.7417, 0.3276, 0.7397, 0.2979, 0.7599, 0.0535, 0.7475, 0.07402, 0.7592, 0.07265, 0.7923, 0.08906, 0.851, 0.04561, 0.8426, 0.05279, 0.816, 0.09106, 0.7139, 0.09385, 0.7419, 0.0535, 0.7475, 0.09385, 0.7419, 0.1018, 0.7614, 0.07402, 0.7592, 0.967, 0.4549, 0.9689, 0.4343, 0.9837, 0.4314, 0.936, 0.4167, 0.9689, 0.4343, 0.967, 0.4549, 0.9593, 0.396, 0.9837, 0.4314, 0.9689, 0.4343, 0.1642, 0.7404, 0.163, 0.7603, 0.1018, 0.7614, 0.1642, 0.7404, 0.2383, 0.7417, 0.2291, 0.76, 0.1638, 0.8275, 0.1639, 0.8533, 0.08906, 0.851, 0.2389, 0.8283, 0.2401, 0.8507, 0.1639, 0.8533, 0.5752, 0.321, 0.5728, 0.3447, 0.5281, 0.3356, 0.5752, 0.321, 0.6337, 0.3357, 0.609, 0.3533, 0.6587, 0.3812, 0.6345, 0.3858, 0.6329, 0.3716, 0.5758, 0.5842, 0.5758, 0.5686, 0.6051, 0.5725, 0.5538, 0.2333, 0.6116, 0.2555, 0.5973, 0.286, 0.6116, 0.2555, 0.6713, 0.2785, 0.6532, 0.3079, 0.5395, 0.6442, 0.5454, 0.6772, 0.4807, 0.6829, 0.6019, 0.6385, 0.6119, 0.6716, 0.5454, 0.6772, 0.5315, 0.6142, 0.5395, 0.6442, 0.4777, 0.6501, 0.3419, 0.2542, 0.3981, 0.306, 0.3682, 0.3248, 0.1007, 0.7937, 0.162, 0.7957, 0.1638, 0.8275, 0.2282, 0.796, 0.2389, 0.8283, 0.1638, 0.8275, 0.7219, 0.865, 0.7059, 0.8277, 0.7501, 0.8265, 0.7184, 0.7712, 0.7794, 0.7793, 0.7528, 0.8118, 0.1642, 0.7404, 0.09385, 0.7419, 0.102, 0.734, 0.2383, 0.7417, 0.2335, 0.7348, 0.303, 0.7321, 0.5862, 0.6074, 0.5758, 0.5842, 0.6263, 0.5839, 0.0004842, 0.2959, 0.0943, 0.2884, 0.1111, 0.4188, 0.5058, 0.207, 0.455, 0.2646, 0.3729, 0.1296, 0.1738, 0.2943, 0.1673, 0.4282, 0.1111, 0.4188, 0.0943, 0.2884, 0.08206, 0.2167, 0.1623, 0.2102, 0.7739, 0.6282, 0.7404, 0.6379, 0.7791, 0.5788, 0.3154, 0.2405, 0.3048, 0.2504, 0.2762, 0.2382, 0.8311, 0.6133, 0.7925, 0.6108, 0.8145, 0.5677, 0.3076, 0.2091, 0.3729, 0.1296, 0.455, 0.2646, 0.8311, 0.6133, 0.8302, 0.5677, 0.8362, 0.5825, 0.944, 0.9348, 0.9196, 0.9236, 0.9426, 0.9055, 0.8448, 0.6389, 0.8362, 0.5825, 0.8483, 0.5935, 0.3419, 0.2542, 0.3154, 0.2405, 0.3076, 0.2091, 0.7925, 0.6108, 0.7739, 0.6282, 0.8012, 0.5753, 0.234, 0.2759, 0.1894, 0.2033, 0.2277, 0.1844, 0.87, 0.6568, 0.8483, 0.5935, 0.8801, 0.5868, 0.3682, 0.3248, 0.3547, 0.3356, 0.3355, 0.3256, 0.9516, 0.8862, 0.9211, 0.9086, 0.9037, 0.8788, 0.1894, 0.2033, 0.1688, 0.1911, 0.2155, 0.169, 0.2995, 0.2642, 0.234, 0.2759, 0.2762, 0.2382, 0.3729, 0.1296, 0.3076, 0.2091, 0.262, 0.1603, 0.4393, 0.05622, 0.3729, 0.1296, 0.3307, 0.07949, 0.0004842, 0.2959, 0.0004842, 0.213, 0.08206, 0.2167, 0.2762, 0.2382, 0.2277, 0.1844, 0.262, 0.1603, 0.9063, 0.9309, 0.8786, 0.9091, 0.9211, 0.9086, 0.1623, 0.2102, 0.0812, 0.1988, 0.1688, 0.1911, 0.9107, 0.9504, 0.8611, 0.9099, 0.8786, 0.9091, 0.9107, 0.9504, 0.9063, 0.9309, 0.9196, 0.9236, 0.8611, 0.9099, 0.8656, 0.8406, 0.8848, 0.8778, 0.912, 0.8379, 0.9037, 0.8788, 0.8848, 0.8778, 0.04561, 0.8426, 0.0004842, 0.827, 0.008269, 0.8045, 0.0535, 0.7475, 0.05279, 0.816, 0.008269, 0.8045, 0.04835, 0.7203, 0.0535, 0.7475, 0.009227, 0.7535, 0.3057, 0.7942, 0.2979, 0.7599, 0.3459, 0.7627, 0.6329, 0.3716, 0.6345, 0.3858, 0.6042, 0.3849, 0.5413, 0.3529, 0.5696, 0.3594, 0.5648, 0.3783, 0.6061, 0.3682, 0.6042, 0.3849, 0.5648, 0.3783, 0.5173, 0.3524, 0.5281, 0.3356, 0.5413, 0.3529, 0.5372, 0.5856, 0.5369, 0.5677, 0.5758, 0.5686, 0.5372, 0.5856, 0.4879, 0.5841, 0.5052, 0.5677, 0.609, 0.3533, 0.6061, 0.3682, 0.5696, 0.3594, 0.609, 0.3533, 0.659, 0.3647, 0.6329, 0.3716, 0.9355, 0.6578, 0.944, 0.6685, 0.9264, 0.6756, 0.7926, 0.3979, 0.8174, 0.4028, 0.8121, 0.4216, 0.7894, 0.3196, 0.815, 0.3251, 0.8062, 0.3448, 0.7837, 0.3573, 0.779, 0.3434, 0.8062, 0.3448, 0.5325, 0.9003, 0.5327, 0.9196, 0.4862, 0.88, 0.6901, 0.6652, 0.6766, 0.6318, 0.7319, 0.6253, 0.7278, 0.3588, 0.7175, 0.336, 0.779, 0.3434, 0.7394, 0.2985, 0.7894, 0.3196, 0.779, 0.3434, 0.7415, 0.3868, 0.7926, 0.3979, 0.786, 0.4211, 0.5792, 0.1688, 0.5778, 0.1483, 0.7148, 0.1556, 0.4864, 0.9312, 0.4608, 0.8833, 0.4712, 0.887, 0.5102, 0.9312, 0.4712, 0.887, 0.4862, 0.88, 0.5341, 0.8738, 0.5325, 0.9003, 0.4831, 0.8716, 0.55, 0.02254, 0.5295, 0.02849, 0.5451, 0.0004842, 0.6074, 0.03516, 0.7246, 0.1059, 0.7218, 0.1081, 0.5157, 0.1387, 0.5078, 0.1107, 0.5571, 0.1188, 0.5115, 0.08012, 0.5626, 0.08902, 0.5572, 0.1098, 0.5758, 0.1404, 0.5702, 0.1209, 0.7112, 0.1439, 0.9895, 0.8677, 0.9595, 0.8695, 0.9624, 0.8499, 0.5469, 0.2323, 0.53, 0.2323, 0.5194, 0.22, 0.5773, 0.08277, 0.5856, 0.05457, 0.7174, 0.1152, 0.3908, 0.6818, 0.3903, 0.6856, 0.2624, 0.7126, 0.9135, 0.1472, 0.9282, 0.1491, 0.9234, 0.1974, 0.5734, 0.02154, 0.5972, 0.02642, 0.577, 0.0416, 0.5185, 0.1685, 0.5174, 0.1468, 0.5655, 0.1478, 0.6082, 0.8695, 0.609, 0.8637, 0.6121, 0.8643, 0.577, 0.0416, 0.5911, 0.04771, 0.5856, 0.05457, 0.5817, 0.2167, 0.5682, 0.22, 0.5699, 0.2092, 0.9973, 0.9096, 0.9916, 0.9194, 0.9879, 0.9082, 0.9535, 0.911, 0.9595, 0.9091, 0.9587, 0.9207, 0.5693, 0.1117, 0.5702, 0.1209, 0.5571, 0.1188, 0.5758, 0.1404, 0.5778, 0.1483, 0.5655, 0.1478, 0.9973, 0.8444, 0.9883, 0.8465, 0.991, 0.8379, 0.9565, 0.8484, 0.963, 0.8408, 0.9624, 0.8499, 0.6111, 0.8911, 0.6102, 0.8813, 0.6187, 0.8855, 0.6074, 0.8902, 0.6013, 0.8824, 0.6073, 0.8806, 0.6156, 0.8549, 0.6216, 0.8632, 0.6121, 0.8643, 0.6115, 0.8543, 0.609, 0.8637, 0.6038, 0.8598, 0.5295, 0.02849, 0.577, 0.0416, 0.574, 0.05071, 0.5972, 0.02642, 0.6074, 0.03516, 0.5911, 0.04771, 0.5682, 0.22, 0.5194, 0.22, 0.521, 0.2092, 0.9879, 0.9082, 0.9916, 0.9194, 0.9587, 0.9207, 0.5572, 0.1098, 0.5571, 0.1188, 0.5078, 0.1107, 0.5702, 0.1209, 0.5758, 0.1404, 0.5632, 0.1398, 0.5174, 0.1468, 0.5157, 0.1387, 0.5632, 0.1398, 0.963, 0.8408, 0.991, 0.8379, 0.9883, 0.8465, 0.9565, 0.8484, 0.9624, 0.8499, 0.9595, 0.8695, 0.9995, 0.8779, 0.9973, 0.9096, 0.9879, 0.9082, 0.5669, 0.169, 0.5655, 0.1478, 0.5778, 0.1483, 0.5653, 0.07957, 0.574, 0.05071, 0.5856, 0.05457, 0.6074, 0.8902, 0.6073, 0.8806, 0.6102, 0.8813, 0.6121, 0.8643, 0.609, 0.8637, 0.6115, 0.8543, 0.6013, 0.8676, 0.6038, 0.8598, 0.609, 0.8637, 0.6212, 0.8746, 0.6187, 0.8855, 0.6102, 0.8813, 0.7122, 0.1475, 0.7148, 0.1556, 0.5778, 0.1483, 0.7155, 0.1852, 0.5817, 0.2167, 0.5823, 0.2076, 0.7174, 0.1152, 0.5856, 0.05457, 0.5911, 0.04771, 0.5702, 0.1209, 0.5693, 0.1117, 0.7116, 0.1348, 0.55, 0.02254, 0.5665, 0.02729, 0.577, 0.0416, 0.08206, 0.2167, 0.0004842, 0.213, 0.006207, 0.1945, 0.2277, 0.1844, 0.2155, 0.169, 0.2508, 0.1448, 0.4657, 0.6965, 0.4755, 0.7071, 0.3901, 0.6792, 0.3307, 0.07949, 0.262, 0.1603, 0.2508, 0.1448, 0.3711, 0.006238, 0.3307, 0.07949, 0.3166, 0.06779, 0.8649, 0.2152, 0.8684, 0.2534, 0.8199, 0.2588, 0.09106, 0.7139, 0.09486, 0.7136, 0.102, 0.734, 0.1642, 0.7404, 0.1609, 0.7367, 0.2335, 0.7348, 0.9368, 0.2706, 0.9146, 0.2447, 0.9228, 0.238, 0.9589, 0.1242, 0.9282, 0.1491, 0.9314, 0.07821, 0.9612, 0.1966, 0.952, 0.2546, 0.9228, 0.238, 0.8757, 0.8174, 0.8611, 0.7774, 0.9744, 0.7769, 0.8862, 0.316, 0.9085, 0.3675, 0.8645, 0.3858, 0.8649, 0.2152, 0.8159, 0.2164, 0.8177, 0.1807, 0.8665, 0.1831, 0.8177, 0.1807, 0.8418, 0.09262, 0.8883, 0.1051, 0.8418, 0.09262, 0.8653, 0.03153, 0.8684, 0.2534, 0.8862, 0.316, 0.8396, 0.3285, 0.7675, 0.6795, 0.7741, 0.6812, 0.7741, 0.7051, 0.7675, 0.6795, 0.7675, 0.7091, 0.7404, 0.7125, 0.7741, 0.6812, 0.7675, 0.6795, 0.7893, 0.6578, 0.8043, 0.706, 0.7741, 0.7051, 0.7741, 0.6812, 0.5671, 0.4341, 0.54, 0.4306, 0.5451, 0.4248, 0.4441, 0.8901, 0.4376, 0.8993, 0.4, 0.8933, 0.4598, 0.8601, 0.4441, 0.8901, 0.3957, 0.8842, 0.4376, 0.8993, 0.4441, 0.8901, 0.4584, 0.9207, 0.3858, 0.9243, 0.4, 0.8933, 0.4376, 0.8993, 0.576, 0.6947, 0.6055, 0.6838, 0.6055, 0.6939, 0.07973, 0.937, 0.07105, 0.937, 0.03485, 0.8993, 0.07973, 0.937, 0.03561, 0.8881, 0.04557, 0.8543, 0.07105, 0.937, 0.07973, 0.937, 0.07849, 0.9689, 0.03485, 0.8993, 0.07105, 0.937, 0.0597, 0.9675, 0.6181, 0.8975, 0.6116, 0.9321, 0.6008, 0.9288, 0.236, 0.9066, 0.2701, 0.8798, 0.2701, 0.8899, 0.2587, 0.8543, 0.2701, 0.8798, 0.236, 0.9066, 0.2701, 0.8899, 0.2701, 0.8798, 0.2956, 0.8912, 0.2426, 0.9115, 0.2701, 0.8899, 0.2915, 0.9122, 0.8022, 0.1888, 0.8064, 0.1557, 0.8133, 0.1601, 0.9347, 0.3393, 0.9402, 0.2893, 0.9452, 0.2958, 0.9183, 0.2716, 0.9402, 0.2893, 0.9347, 0.3393, 0.9452, 0.2958, 0.9402, 0.2893, 0.9621, 0.2716, 0.9408, 0.3361, 0.9452, 0.2958, 0.9723, 0.2871, 0.6041, 0.4353, 0.5762, 0.4314, 0.5781, 0.4248, 0.5627, 0.8975, 0.5671, 0.8912, 0.5846, 0.901, 0.5627, 0.8975, 0.5844, 0.9097, 0.5699, 0.9367, 0.5671, 0.8912, 0.5627, 0.8975, 0.5554, 0.8644, 0.5998, 0.8701, 0.5846, 0.901, 0.5671, 0.8912, 0.8989, 0.3975, 0.8955, 0.428, 0.89, 0.4213, 0.9095, 0.1975, 0.9234, 0.1974, 0.9228, 0.238, 0.9135, 0.1472, 0.9242, 0.07863, 0.9314, 0.07821, 0.9612, 0.1966, 0.9234, 0.1974, 0.9282, 0.1491, 0.9612, 0.04006, 0.9314, 0.07821, 0.9325, 0.0731, 0.9325, 0.0731, 0.9121, 0.06517, 0.9452, 0.04548, 0.952, 0.03153, 0.9612, 0.04006, 0.9586, 0.03889, 0.9242, 0.07863, 0.9238, 0.07673, 0.9325, 0.0731, 0.539, 0.4248, 0.539, 0.4357, 0.5068, 0.4314, 0.9586, 0.03889, 0.9452, 0.04548, 0.9414, 0.039, 0.9325, 0.0731, 0.9238, 0.07673, 0.9097, 0.07061, 0.7528, 0.8118, 0.7501, 0.8265, 0.7059, 0.8277, 0.7528, 0.8118, 0.7947, 0.813, 0.7915, 0.8267, 0.7237, 0.7514, 0.7184, 0.7712, 0.6844, 0.7609, 0.7748, 0.8595, 0.7501, 0.8265, 0.7915, 0.8267, 0.9512, 0.3875, 0.9103, 0.3858, 0.9326, 0.3764, 0.7794, 0.7793, 0.8414, 0.7904, 0.7947, 0.813, 0.1567, 0.9193, 0.1655, 0.9399, 0.1217, 0.9547, 0.6728, 0.8049, 0.6731, 0.8291, 0.6302, 0.8307, 0.7059, 0.8277, 0.7219, 0.865, 0.6825, 0.8737, 0.7254, 0.8852, 0.6887, 0.9016, 0.6825, 0.8737, 0.7017, 0.8081, 0.7059, 0.8277, 0.6731, 0.8291, 0.1871, 0.9122, 0.1567, 0.9193, 0.1575, 0.8855, 0.1651, 0.8656, 0.203, 0.8838, 0.1895, 0.8909, 0.1655, 0.9399, 0.1567, 0.9193, 0.1871, 0.9122, 0.203, 0.8838, 0.1989, 0.9227, 0.1871, 0.9122, 0.9431, 0.3733, 0.9326, 0.3764, 0.9323, 0.3709, 0.9095, 0.3709, 0.9323, 0.3709, 0.9326, 0.3764, 0.9512, 0.3528, 0.9512, 0.3875, 0.9431, 0.3733, 0.9512, 0.3528, 0.9419, 0.3695, 0.9323, 0.3709, 0.8414, 0.7904, 0.8602, 0.8033, 0.8326, 0.8166, 0.6391, 0.7065, 0.6065, 0.7065, 0.6168, 0.6838, 0.7947, 0.813, 0.8326, 0.8166, 0.8307, 0.8262, 0.8329, 0.8511, 0.7915, 0.8267, 0.8307, 0.8262, 0.6731, 0.8291, 0.6825, 0.8737, 0.6422, 0.8842, 0.1567, 0.9193, 0.1123, 0.9271, 0.1123, 0.8808, 0.6887, 0.9016, 0.6501, 0.9186, 0.6422, 0.8842, 0.1575, 0.8855, 0.1123, 0.8808, 0.1197, 0.8543, 0.6728, 0.8049, 0.6302, 0.8008, 0.6444, 0.7474, 0.6927, 0.7336, 0.6844, 0.7609, 0.6444, 0.7474, 0.9064, 0.5434, 0.9338, 0.5417, 0.935, 0.5653, 0.9305, 0.5821, 0.9726, 0.5677, 0.9845, 0.582, 0.9635, 0.4912, 0.9642, 0.5197, 0.9368, 0.5197, 0.906, 0.4173, 0.9079, 0.396, 0.935, 0.4, 0.9054, 0.4508, 0.906, 0.4173, 0.9333, 0.4185, 0.9642, 0.5197, 0.9658, 0.5641, 0.9384, 0.5641, 0.9048, 0.4705, 0.9322, 0.4689, 0.9332, 0.4974, 0.9054, 0.4508, 0.9327, 0.4522, 0.9322, 0.4689, 0.9058, 0.499, 0.9332, 0.4974, 0.9338, 0.5417, 0.7192, 0.9459, 0.719, 0.9539, 0.702, 0.9539, 0.7192, 0.9459, 0.6978, 0.9459, 0.7005, 0.9195, 0.719, 0.9539, 0.7192, 0.9459, 0.7382, 0.9661, 0.7059, 0.9819, 0.702, 0.9539, 0.719, 0.9539, 0.6901, 0.9714, 0.6978, 0.9459, 0.702, 0.9539, 0.6426, 0.9464, 0.6754, 0.9465, 0.6711, 0.9544, 0.6754, 0.9465, 0.6426, 0.9464, 0.6392, 0.9195, 0.6711, 0.9544, 0.6754, 0.9465, 0.6891, 0.9706, 0.6432, 0.9829, 0.6458, 0.9544, 0.6711, 0.9544, 0.6302, 0.9705, 0.6426, 0.9464, 0.6458, 0.9544, 0.7698, 0.02884, 0.7903, 0.06822, 0.7802, 0.06377, 0.8103, 0.05032, 0.7903, 0.06822, 0.7698, 0.02884, 0.7802, 0.06377, 0.7903, 0.06822, 0.7662, 0.08006, 0.764, 0.03264, 0.7802, 0.06377, 0.7517, 0.06847, 0.7407, 0.01595, 0.7698, 0.02884, 0.764, 0.03264, 0.8863, 0.6966, 0.8863, 0.6681, 0.8913, 0.6723, 0.8644, 0.6653, 0.8863, 0.6681, 0.8863, 0.6966, 0.8913, 0.6723, 0.8863, 0.6681, 0.9058, 0.6578, 0.8913, 0.6948, 0.8913, 0.6723, 0.914, 0.6706, 0.903, 0.7115, 0.8863, 0.6966, 0.8913, 0.6948, 0.8548, 0.4136, 0.8499, 0.3945, 0.8575, 0.3985, 0.8291, 0.4088, 0.8499, 0.3945, 0.8548, 0.4136, 0.8575, 0.3985, 0.8499, 0.3945, 0.8738, 0.3868, 0.8614, 0.4136, 0.8575, 0.3985, 0.8841, 0.402, 0.8738, 0.4334, 0.8548, 0.4136, 0.8614, 0.4136, 0.7558, 0.1897, 0.7599, 0.1863, 0.7828, 0.2128, 0.7558, 0.1897, 0.7848, 0.2232, 0.7622, 0.232, 0.7599, 0.1863, 0.7558, 0.1897, 0.7498, 0.16, 0.7939, 0.1893, 0.7828, 0.2128, 0.7599, 0.1863, 0.8012, 0.2054, 0.7848, 0.2232, 0.7828, 0.2128, 0.767, 0.1282, 0.7606, 0.1197, 0.7731, 0.1061, 0.767, 0.1282, 0.7832, 0.1105, 0.8103, 0.1325, 0.7606, 0.1197, 0.767, 0.1282, 0.7337, 0.1172, 0.7464, 0.08006, 0.7731, 0.1061, 0.7606, 0.1197, 0.7662, 0.08006, 0.7832, 0.1105, 0.7731, 0.1061, 0.8384, 0.6968, 0.8316, 0.6951, 0.8316, 0.6726, 0.8384, 0.6968, 0.8384, 0.6684, 0.8634, 0.6656, 0.8316, 0.6951, 0.8384, 0.6968, 0.8177, 0.7119, 0.8053, 0.6709, 0.8316, 0.6726, 0.8316, 0.6951, 0.8155, 0.6578, 0.8384, 0.6684, 0.8316, 0.6726, 0.5929, 0.3905, 0.6992, 0.3868, 0.6647, 0.3993, 0.6992, 0.3868, 0.7233, 0.392, 0.6814, 0.3998, 0.5197, 0.3868, 0.5929, 0.3905, 0.5835, 0.3994, 0.5197, 0.3868, 0.5264, 0.3966, 0.5178, 0.4024, 0.3122, 0.2725, 0.3355, 0.3256, 0.234, 0.2759, 0.5164, 0.4155, 0.5068, 0.4015, 0.5178, 0.4024, 0.7233, 0.392, 0.7306, 0.4085, 0.6878, 0.4058, 0.5878, 0.4207, 0.5164, 0.4155, 0.5256, 0.4071, 0.713, 0.4239, 0.6752, 0.4101, 0.6878, 0.4058, 0.5878, 0.4207, 0.581, 0.4099, 0.6752, 0.4101, 0.4755, 0.7071, 0.4767, 0.7121, 0.3908, 0.6818, 0.07293, 0.5218, 0.1357, 0.4915, 0.1459, 0.5409, 0.07293, 0.5218, 0.1017, 0.5559, 0.09758, 0.5573, 0.1357, 0.4915, 0.2099, 0.4382, 0.1803, 0.5345, 0.4682, 0.7126, 0.3903, 0.6856, 0.3908, 0.6818, 0.06247, 0.5456, 0.06626, 0.5334, 0.09758, 0.5573, 0.04779, 0.6107, 0.0889, 0.6099, 0.08671, 0.65, 0.06247, 0.5456, 0.09632, 0.561, 0.0889, 0.6099, 0.9354, 0.6995, 0.918, 0.6861, 0.9293, 0.6833, 0.944, 0.6685, 0.944, 0.6893, 0.9293, 0.6833, 0.918, 0.6861, 0.915, 0.6714, 0.9264, 0.6756, 0.8174, 0.4028, 0.8281, 0.4049, 0.8233, 0.4218, 0.2219, 0.6704, 0.2413, 0.6888, 0.2383, 0.6911, 0.3901, 0.6792, 0.2641, 0.7092, 0.2622, 0.707, 0.1803, 0.5345, 0.2622, 0.707, 0.2413, 0.6888, 0.09632, 0.561, 0.09758, 0.5573, 0.2178, 0.6699, 0.1459, 0.5409, 0.2413, 0.6888, 0.2219, 0.6704, 0.08671, 0.65, 0.0889, 0.6099, 0.2383, 0.6911, 0.1017, 0.5559, 0.2219, 0.6704, 0.2178, 0.6699, 0.0889, 0.6099, 0.09632, 0.561, 0.2186, 0.6736, 0.3908, 0.6818, 0.2648, 0.7104, 0.2641, 0.7092, 0.6216, 0.8711, 0.6115, 0.8702, 0.6121, 0.8643, 0.6008, 0.8713, 0.6013, 0.8676, 0.6082, 0.8695, 0.5626, 0.08902, 0.5747, 0.09184, 0.5693, 0.1117, 0.5676, 0.1787, 0.5669, 0.169, 0.5792, 0.1688, 0.9995, 0.8672, 0.9895, 0.8677, 0.9883, 0.8465, 0.9532, 0.8697, 0.9595, 0.8695, 0.9591, 0.8794, 0.6079, 0.8724, 0.6082, 0.8695, 0.6115, 0.8702, 0.5191, 0.1784, 0.5185, 0.1685, 0.5669, 0.169, 0.5747, 0.09184, 0.7136, 0.128, 0.7116, 0.1348, 0.9895, 0.8777, 0.9591, 0.8794, 0.9595, 0.8695, 0.8378, 0.4616, 0.8293, 0.4762, 0.7892, 0.4529, 0.58, 0.1782, 0.5792, 0.1688, 0.7154, 0.1627, 0.58, 0.1782, 0.7157, 0.1659, 0.7166, 0.176, 0.5257, 0.03765, 0.574, 0.05071, 0.5653, 0.07957, 0.9879, 0.9082, 0.9595, 0.9091, 0.9591, 0.8794, 0.521, 0.2092, 0.5191, 0.1784, 0.5676, 0.1787, 0.6073, 0.8806, 0.6079, 0.8724, 0.6113, 0.8731, 0.9526, 0.88, 0.9591, 0.8794, 0.9595, 0.9091, 0.5676, 0.1787, 0.58, 0.1782, 0.5823, 0.2076, 0.6008, 0.8713, 0.6079, 0.8724, 0.6073, 0.8806, 0.6216, 0.8711, 0.6212, 0.8746, 0.6113, 0.8731, 0.5653, 0.07957, 0.5773, 0.08277, 0.5747, 0.09184, 0.9995, 0.8779, 0.9895, 0.8777, 0.9895, 0.8677, 0.5773, 0.08277, 0.7146, 0.1249, 0.7136, 0.128, 0.8856, 0.5067, 0.8527, 0.5061, 0.8529, 0.4966, 0.4777, 0.463, 0.5135, 0.463, 0.5135, 0.4818, 0.8385, 0.5413, 0.8004, 0.5667, 0.7911, 0.5528, 0.9039, 0.4976, 0.9037, 0.5071, 0.8856, 0.5067, 0.7952, 0.475, 0.8233, 0.4914, 0.7464, 0.5023, 0.5135, 0.4818, 0.5135, 0.463, 0.562, 0.4656, 0.8293, 0.4762, 0.8233, 0.4914, 0.7952, 0.475, 0.8293, 0.5274, 0.7911, 0.5528, 0.7959, 0.5307, 0.8527, 0.5061, 0.8334, 0.5044, 0.8339, 0.4983, 0.8293, 0.4762, 0.8529, 0.4966, 0.8339, 0.4983, 0.8293, 0.5274, 0.8226, 0.5125, 0.8334, 0.5044, 0.8233, 0.4914, 0.8339, 0.4983, 0.7552, 0.5038, 0.7173, 0.5032, 0.7464, 0.5023, 0.7463, 0.5081, 0.7463, 0.5081, 0.7464, 0.5023, 0.7552, 0.5038, 0.7959, 0.5307, 0.7173, 0.5094, 0.7463, 0.5081, 0.8226, 0.5125, 0.7463, 0.5081, 0.7552, 0.506, 0.562, 0.4792, 0.562, 0.4656, 0.7173, 0.5032, 0.8334, 0.5044, 0.7552, 0.506, 0.7552, 0.5038, 0.4257, 0.7533, 0.4312, 0.7739, 0.4144, 0.7719, 0.4246, 0.8288, 0.4309, 0.8093, 0.5878, 0.8279, 0.4144, 0.8075, 0.4144, 0.7719, 0.4312, 0.7739, 0.4051, 0.8444, 0.4057, 0.8276, 0.4246, 0.8288, 0.3276, 0.7397, 0.3384, 0.7371, 0.3608, 0.7457, 0.4939, 0.6864, 0.5136, 0.6838, 0.5137, 0.6883, 0.5745, 0.695, 0.5549, 0.6887, 0.5553, 0.6874, 0.4063, 0.7515, 0.4094, 0.7422, 0.4233, 0.7524, 0.5136, 0.6838, 0.5336, 0.6838, 0.5333, 0.6867, 0.3276, 0.7148, 0.3319, 0.7289, 0.3276, 0.7397, 0.5156, 0.7101, 0.4917, 0.7091, 0.4991, 0.7003, 0.5336, 0.6838, 0.5553, 0.6874, 0.5549, 0.6887, 0.3608, 0.7457, 0.3607, 0.742, 0.4013, 0.7445, 0.3289, 0.8445, 0.3279, 0.8249, 0.3613, 0.8253, 0.3462, 0.8007, 0.3459, 0.7627, 0.3751, 0.767, 0.3608, 0.7457, 0.3751, 0.767, 0.3459, 0.7627, 0.4057, 0.8276, 0.3613, 0.8253, 0.3757, 0.8035, 0.4246, 0.8288, 0.4057, 0.8276, 0.4144, 0.8075, 0.5558, 0.7046, 0.5403, 0.6951, 0.5497, 0.6946, 0.4233, 0.7524, 0.42, 0.736, 0.4287, 0.7359, 0.5156, 0.7101, 0.5146, 0.6974, 0.5403, 0.6951, 0.3614, 0.8438, 0.3613, 0.8253, 0.4057, 0.8276, 0.3757, 0.8035, 0.3751, 0.767, 0.4144, 0.7719, 0.4063, 0.7515, 0.4144, 0.7719, 0.3751, 0.767, 0.3319, 0.7289, 0.3384, 0.7371, 0.3281, 0.7393, 0.4094, 0.7422, 0.42, 0.736, 0.4233, 0.7524, 0.483, 0.7044, 0.4958, 0.693, 0.4991, 0.7003, 0.5549, 0.6887, 0.5497, 0.6946, 0.5403, 0.6951, 0.5639, 0.7016, 0.5497, 0.6946, 0.5549, 0.6887, 0.5137, 0.6883, 0.5146, 0.6974, 0.4991, 0.7003, 0.5333, 0.6867, 0.5403, 0.6951, 0.5146, 0.6974, 0.4777, 0.6937, 0.4939, 0.6864, 0.4958, 0.693, 0.5372, 0.5856, 0.5315, 0.6142, 0.4879, 0.5841, 0.3025, 0.7155, 0.3276, 0.7148, 0.303, 0.7321, 0.07402, 0.7592, 0.1018, 0.7614, 0.07265, 0.7923, 0.7184, 0.7712, 0.7017, 0.8081, 0.6844, 0.7609, 0.6127, 0.7766, 0.4257, 0.7533, 0.6135, 0.7644, 0.6337, 0.3357, 0.6532, 0.3079, 0.6838, 0.3541, 0.4238, 0.845, 0.4246, 0.8288, 0.6037, 0.8533, 0.2282, 0.796, 0.3057, 0.7942, 0.2389, 0.8283, 0.3743, 0.9139, 0.3355, 0.8626, 0.3834, 0.9101, 0.3743, 0.9139, 0.3834, 0.9101, 0.3816, 0.9447, 0.3848, 0.9475, 0.2966, 0.9475, 0.3816, 0.9447, 0.9793, 0.4599, 0.9565, 0.4903, 0.967, 0.4549, 0.5862, 0.6074, 0.6542, 0.5993, 0.6019, 0.6385, 0.6019, 0.6385, 0.6766, 0.6318, 0.6119, 0.6716, 0.6532, 0.3079, 0.6713, 0.2785, 0.7175, 0.336, 0.1007, 0.7937, 0.09247, 0.822, 0.07265, 0.7923, 0.5538, 0.2333, 0.5422, 0.2645, 0.5196, 0.2333, 0.6838, 0.3541, 0.7175, 0.336, 0.6891, 0.3715, 0.5281, 0.3356, 0.5728, 0.3447, 0.5413, 0.3529, 0.609, 0.3533, 0.6337, 0.3357, 0.659, 0.3647, 0.6838, 0.3541, 0.6891, 0.3715, 0.659, 0.3647, 0.5173, 0.3524, 0.5068, 0.3264, 0.5281, 0.3356, 0.3586, 0.9313, 0.3223, 0.9254, 0.3567, 0.9212, 0.5878, 0.8279, 0.4309, 0.8093, 0.5914, 0.7948, 0.2389, 0.8283, 0.3279, 0.8249, 0.2401, 0.8507, 0.3567, 0.9212, 0.3743, 0.9139, 0.3586, 0.9313, 0.3355, 0.8626, 0.3743, 0.9139, 0.3342, 0.8994, 0.3757, 0.8035, 0.3613, 0.8253, 0.3462, 0.8007, 0.4312, 0.7739, 0.4257, 0.7533, 0.5914, 0.7948, 0.3816, 0.9447, 0.2975, 0.9368, 0.3586, 0.9313, 0.5914, 0.7948, 0.6292, 0.8042, 0.5878, 0.8279, 0.2291, 0.76, 0.2383, 0.7417, 0.2979, 0.7599, 0.05279, 0.816, 0.0535, 0.7475, 0.07265, 0.7923, 0.09247, 0.822, 0.08906, 0.851, 0.05279, 0.816, 0.04835, 0.7203, 0.09106, 0.7139, 0.0535, 0.7475, 0.0535, 0.7475, 0.09385, 0.7419, 0.07402, 0.7592, 0.9793, 0.4599, 0.967, 0.4549, 0.9837, 0.4314, 0.936, 0.4721, 0.936, 0.4167, 0.967, 0.4549, 0.936, 0.4167, 0.9593, 0.396, 0.9689, 0.4343, 0.09385, 0.7419, 0.1642, 0.7404, 0.1018, 0.7614, 0.163, 0.7603, 0.1642, 0.7404, 0.2291, 0.76, 0.09247, 0.822, 0.1638, 0.8275, 0.08906, 0.851, 0.1638, 0.8275, 0.2389, 0.8283, 0.1639, 0.8533, 0.5224, 0.3113, 0.5752, 0.321, 0.5281, 0.3356, 0.5728, 0.3447, 0.5752, 0.321, 0.609, 0.3533, 0.659, 0.3647, 0.6587, 0.3812, 0.6329, 0.3716, 0.6263, 0.5839, 0.5758, 0.5842, 0.6051, 0.5725, 0.5422, 0.2645, 0.5538, 0.2333, 0.5973, 0.286, 0.5973, 0.286, 0.6116, 0.2555, 0.6532, 0.3079, 0.4777, 0.6501, 0.5395, 0.6442, 0.4807, 0.6829, 0.5395, 0.6442, 0.6019, 0.6385, 0.5454, 0.6772, 0.4797, 0.6103, 0.5315, 0.6142, 0.4777, 0.6501, 0.3263, 0.2692, 0.3419, 0.2542, 0.3682, 0.3248, 0.09247, 0.822, 0.1007, 0.7937, 0.1638, 0.8275, 0.162, 0.7957, 0.2282, 0.796, 0.1638, 0.8275, 0.7748, 0.8595, 0.7219, 0.865, 0.7501, 0.8265, 0.7017, 0.8081, 0.7184, 0.7712, 0.7528, 0.8118, 0.1609, 0.7367, 0.1642, 0.7404, 0.102, 0.734, 0.3276, 0.7397, 0.2383, 0.7417, 0.303, 0.7321, 0.6542, 0.5993, 0.5862, 0.6074, 0.6263, 0.5839, 0.07032, 0.4373, 0.0004842, 0.2959, 0.1111, 0.4188, 0.4393, 0.05622, 0.5058, 0.207, 0.3729, 0.1296, 0.0943, 0.2884, 0.1738, 0.2943, 0.1111, 0.4188, 0.1738, 0.2943, 0.0943, 0.2884, 0.1623, 0.2102, 0.8012, 0.5753, 0.7739, 0.6282, 0.7791, 0.5788, 0.3076, 0.2091, 0.3154, 0.2405, 0.2762, 0.2382, 0.8302, 0.5677, 0.8311, 0.6133, 0.8145, 0.5677, 0.3981, 0.306, 0.3076, 0.2091, 0.455, 0.2646, 0.8448, 0.6389, 0.8311, 0.6133, 0.8362, 0.5825, 0.9211, 0.9086, 0.9426, 0.9055, 0.9196, 0.9236, 0.9516, 0.9184, 0.944, 0.9348, 0.9426, 0.9055, 0.87, 0.6568, 0.8448, 0.6389, 0.8483, 0.5935, 0.3981, 0.306, 0.3419, 0.2542, 0.3076, 0.2091, 0.8145, 0.5677, 0.7925, 0.6108, 0.8012, 0.5753, 0.2762, 0.2382, 0.234, 0.2759, 0.2277, 0.1844, 0.9295, 0.6372, 0.87, 0.6568, 0.8801, 0.5868, 0.3355, 0.3256, 0.3122, 0.2725, 0.3263, 0.2692, 0.3263, 0.2692, 0.3682, 0.3248, 0.3355, 0.3256, 0.9037, 0.8788, 0.912, 0.8379, 0.9516, 0.8862, 0.9516, 0.8862, 0.9426, 0.9055, 0.9211, 0.9086, 0.2155, 0.169, 0.2277, 0.1844, 0.1894, 0.2033, 0.1894, 0.2033, 0.171, 0.1956, 0.1688, 0.1911, 0.3048, 0.2504, 0.2995, 0.2642, 0.2762, 0.2382, 0.3307, 0.07949, 0.3729, 0.1296, 0.262, 0.1603, 0.3711, 0.006238, 0.4393, 0.05622, 0.3307, 0.07949, 0.0943, 0.2884, 0.0004842, 0.2959, 0.08206, 0.2167, 0.3076, 0.2091, 0.2762, 0.2382, 0.262, 0.1603, 0.9037, 0.8788, 0.9211, 0.9086, 0.8786, 0.9091, 0.9196, 0.9236, 0.9063, 0.9309, 0.9211, 0.9086, 0.8786, 0.9091, 0.8848, 0.8778, 0.9037, 0.8788, 0.1688, 0.1911, 0.171, 0.1956, 0.1623, 0.2102, 0.1623, 0.2102, 0.08206, 0.2167, 0.0812, 0.1988, 0.9063, 0.9309, 0.9107, 0.9504, 0.8786, 0.9091, 0.944, 0.9348, 0.9107, 0.9504, 0.9196, 0.9236, 0.8786, 0.9091, 0.8611, 0.9099, 0.8848, 0.8778, 0.8656, 0.8406, 0.912, 0.8379, 0.8848, 0.8778, 0.05279, 0.816, 0.04561, 0.8426, 0.008269, 0.8045, 0.009227, 0.7535, 0.0535, 0.7475, 0.008269, 0.8045, 0.003944, 0.7305, 0.04835, 0.7203, 0.009227, 0.7535, 0.3462, 0.8007, 0.3057, 0.7942, 0.3459, 0.7627, 0.6061, 0.3682, 0.6329, 0.3716, 0.6042, 0.3849, 0.5332, 0.3711, 0.5413, 0.3529, 0.5648, 0.3783, 0.5696, 0.3594, 0.6061, 0.3682, 0.5648, 0.3783, 0.5332, 0.3711, 0.5173, 0.3524, 0.5413, 0.3529, 0.5758, 0.5842, 0.5372, 0.5856, 0.5758, 0.5686, 0.5369, 0.5677, 0.5372, 0.5856, 0.5052, 0.5677, 0.5728, 0.3447, 0.609, 0.3533, 0.5696, 0.3594, 0.6061, 0.3682, 0.609, 0.3533, 0.6329, 0.3716, 0.915, 0.6714, 0.9355, 0.6578, 0.9264, 0.6756, 0.786, 0.4211, 0.7926, 0.3979, 0.8121, 0.4216, 0.779, 0.3434, 0.7894, 0.3196, 0.8062, 0.3448, 0.8103, 0.3561, 0.7837, 0.3573, 0.8062, 0.3448, 0.4831, 0.8716, 0.5325, 0.9003, 0.4862, 0.88, 0.7394, 0.6478, 0.6901, 0.6652, 0.7319, 0.6253, 0.7837, 0.3573, 0.7278, 0.3588, 0.779, 0.3434, 0.7175, 0.336, 0.7394, 0.2985, 0.779, 0.3434, 0.7316, 0.4218, 0.7415, 0.3868, 0.786, 0.4211, 0.7154, 0.1627, 0.5792, 0.1688, 0.7148, 0.1556, 0.5102, 0.9312, 0.4864, 0.9312, 0.4712, 0.887, 0.5327, 0.9196, 0.5102, 0.9312, 0.4862, 0.88, 0.4834, 0.8543, 0.5341, 0.8738, 0.4831, 0.8716, 0.5554, 0.01287, 0.55, 0.02254, 0.5451, 0.0004842, 0.5911, 0.04771, 0.6074, 0.03516, 0.7218, 0.1081, 0.5632, 0.1398, 0.5157, 0.1387, 0.5571, 0.1188, 0.5068, 0.1014, 0.5115, 0.08012, 0.5572, 0.1098, 0.7122, 0.1475, 0.5758, 0.1404, 0.7112, 0.1439, 0.9883, 0.8465, 0.9895, 0.8677, 0.9624, 0.8499, 0.5682, 0.22, 0.5469, 0.2323, 0.5194, 0.22, 0.7146, 0.1249, 0.5773, 0.08277, 0.7174, 0.1152, 0.2648, 0.7104, 0.3908, 0.6818, 0.2624, 0.7126, 0.9095, 0.1975, 0.9135, 0.1472, 0.9234, 0.1974, 0.5665, 0.02729, 0.5734, 0.02154, 0.577, 0.0416, 0.5669, 0.169, 0.5185, 0.1685, 0.5655, 0.1478, 0.6115, 0.8702, 0.6082, 0.8695, 0.6121, 0.8643, 0.574, 0.05071, 0.577, 0.0416, 0.5856, 0.05457, 0.5823, 0.2076, 0.5817, 0.2167, 0.5699, 0.2092, 0.5572, 0.1098, 0.5693, 0.1117, 0.5571, 0.1188, 0.5632, 0.1398, 0.5758, 0.1404, 0.5655, 0.1478, 0.5257, 0.03765, 0.5295, 0.02849, 0.574, 0.05071, 0.577, 0.0416, 0.5972, 0.02642, 0.5911, 0.04771, 0.5699, 0.2092, 0.5682, 0.22, 0.521, 0.2092, 0.9595, 0.9091, 0.9879, 0.9082, 0.9587, 0.9207, 0.5068, 0.1014, 0.5572, 0.1098, 0.5078, 0.1107, 0.5571, 0.1188, 0.5702, 0.1209, 0.5632, 0.1398, 0.5655, 0.1478, 0.5174, 0.1468, 0.5632, 0.1398, 0.9624, 0.8499, 0.963, 0.8408, 0.9883, 0.8465, 0.9532, 0.8697, 0.9565, 0.8484, 0.9595, 0.8695, 0.9895, 0.8777, 0.9995, 0.8779, 0.9879, 0.9082, 0.5792, 0.1688, 0.5669, 0.169, 0.5778, 0.1483, 0.5773, 0.08277, 0.5653, 0.07957, 0.5856, 0.05457, 0.6111, 0.8911, 0.6074, 0.8902, 0.6102, 0.8813, 0.6156, 0.8549, 0.6121, 0.8643, 0.6115, 0.8543, 0.6082, 0.8695, 0.6013, 0.8676, 0.609, 0.8637, 0.6113, 0.8731, 0.6212, 0.8746, 0.6102, 0.8813, 0.5758, 0.1404, 0.7122, 0.1475, 0.5778, 0.1483, 0.7166, 0.176, 0.7155, 0.1852, 0.5823, 0.2076, 0.7218, 0.1081, 0.7174, 0.1152, 0.5911, 0.04771, 0.7112, 0.1439, 0.5702, 0.1209, 0.7116, 0.1348, 0.5295, 0.02849, 0.55, 0.02254, 0.577, 0.0416, 0.0812, 0.1988, 0.08206, 0.2167, 0.006207, 0.1945, 0.262, 0.1603, 0.2277, 0.1844, 0.2508, 0.1448, 0.3895, 0.6743, 0.4657, 0.6965, 0.3901, 0.6792, 0.3166, 0.06779, 0.3307, 0.07949, 0.2508, 0.1448, 0.3542, 0.0004842, 0.3711, 0.006238, 0.3166, 0.06779, 0.8159, 0.2164, 0.8649, 0.2152, 0.8199, 0.2588, 0.09385, 0.7419, 0.09106, 0.7139, 0.102, 0.734, 0.2383, 0.7417, 0.1642, 0.7404, 0.2335, 0.7348, 0.952, 0.2546, 0.9368, 0.2706, 0.9228, 0.238, 0.9612, 0.04006, 0.9589, 0.1242, 0.9314, 0.07821, 0.9234, 0.1974, 0.9612, 0.1966, 0.9228, 0.238, 0.9579, 0.7136, 0.9744, 0.7769, 0.8954, 0.7136, 0.9056, 0.837, 0.8757, 0.8174, 0.9744, 0.7769, 0.8611, 0.7774, 0.8954, 0.7136, 0.9744, 0.7769, 0.8396, 0.3285, 0.8862, 0.316, 0.8645, 0.3858, 0.8665, 0.1831, 0.8649, 0.2152, 0.8177, 0.1807, 0.8883, 0.1051, 0.8665, 0.1831, 0.8418, 0.09262, 0.9085, 0.05153, 0.8883, 0.1051, 0.8653, 0.03153, 0.8199, 0.2588, 0.8684, 0.2534, 0.8396, 0.3285, 0.7675, 0.7091, 0.7675, 0.6795, 0.7741, 0.7051, 0.7404, 0.665, 0.7675, 0.6795, 0.7404, 0.7125, 0.7999, 0.6605, 0.7741, 0.6812, 0.7893, 0.6578, 0.8043, 0.6677, 0.8043, 0.706, 0.7741, 0.6812, 0.5753, 0.4248, 0.5671, 0.4341, 0.5451, 0.4248, 0.3957, 0.8842, 0.4441, 0.8901, 0.4, 0.8933, 0.3858, 0.8543, 0.4598, 0.8601, 0.3957, 0.8842, 0.448, 0.9355, 0.4376, 0.8993, 0.4584, 0.9207, 0.4417, 0.9367, 0.3858, 0.9243, 0.4376, 0.8993, 0.576, 0.7109, 0.576, 0.6947, 0.6055, 0.6939, 0.03561, 0.8881, 0.07973, 0.937, 0.03485, 0.8993, 0.1113, 0.9331, 0.07973, 0.937, 0.04557, 0.8543, 0.06457, 0.9689, 0.07105, 0.937, 0.07849, 0.9689, 0.0004842, 0.9122, 0.03485, 0.8993, 0.0597, 0.9675, 0.6008, 0.8921, 0.6181, 0.8975, 0.6008, 0.9288, 0.2426, 0.9115, 0.236, 0.9066, 0.2701, 0.8899, 0.204, 0.8973, 0.2587, 0.8543, 0.236, 0.9066, 0.2956, 0.9073, 0.2701, 0.8899, 0.2956, 0.8912, 0.2473, 0.9469, 0.2426, 0.9115, 0.2915, 0.9122, 0.8133, 0.1958, 0.8022, 0.1888, 0.8133, 0.1601, 0.9408, 0.3361, 0.9347, 0.3393, 0.9452, 0.2958, 0.9095, 0.3518, 0.9183, 0.2716, 0.9347, 0.3393, 0.9701, 0.2821, 0.9452, 0.2958, 0.9621, 0.2716, 0.9652, 0.3518, 0.9408, 0.3361, 0.9723, 0.2871, 0.6071, 0.4248, 0.6041, 0.4353, 0.5781, 0.4248, 0.5844, 0.9097, 0.5627, 0.8975, 0.5846, 0.901, 0.5351, 0.9172, 0.5627, 0.8975, 0.5699, 0.9367, 0.5624, 0.8543, 0.5671, 0.8912, 0.5554, 0.8644, 0.5718, 0.8543, 0.5998, 0.8701, 0.5671, 0.8912, 0.89, 0.3868, 0.8989, 0.3975, 0.89, 0.4213, 0.9146, 0.2447, 0.9095, 0.1975, 0.9228, 0.238, 0.9282, 0.1491, 0.9135, 0.1472, 0.9314, 0.07821, 0.9589, 0.1242, 0.9612, 0.1966, 0.9282, 0.1491, 0.9586, 0.03889, 0.9612, 0.04006, 0.9325, 0.0731, 0.9586, 0.03889, 0.9325, 0.0731, 0.9452, 0.04548, 0.9515, 0.03209, 0.952, 0.03153, 0.9586, 0.03889, 0.9314, 0.07821, 0.9242, 0.07863, 0.9325, 0.0731, 0.5068, 0.4248, 0.539, 0.4248, 0.5068, 0.4314, 0.9515, 0.03209, 0.9586, 0.03889, 0.9414, 0.039, 0.9121, 0.06517, 0.9325, 0.0731, 0.9097, 0.07061, 0.7017, 0.8081, 0.7528, 0.8118, 0.7059, 0.8277, 0.7501, 0.8265, 0.7528, 0.8118, 0.7915, 0.8267, 0.6927, 0.7336, 0.7237, 0.7514, 0.6844, 0.7609, 0.8329, 0.8511, 0.7748, 0.8595, 0.7915, 0.8267, 0.9431, 0.3733, 0.9512, 0.3875, 0.9326, 0.3764, 0.7528, 0.8118, 0.7794, 0.7793, 0.7947, 0.813, 0.1123, 0.9271, 0.1567, 0.9193, 0.1217, 0.9547, 0.6302, 0.8008, 0.6728, 0.8049, 0.6302, 0.8307, 0.6731, 0.8291, 0.7059, 0.8277, 0.6825, 0.8737, 0.7219, 0.865, 0.7254, 0.8852, 0.6825, 0.8737, 0.6728, 0.8049, 0.7017, 0.8081, 0.6731, 0.8291, 0.1895, 0.8909, 0.1871, 0.9122, 0.1575, 0.8855, 0.1575, 0.8855, 0.1651, 0.8656, 0.1895, 0.8909, 0.1989, 0.9227, 0.1655, 0.9399, 0.1871, 0.9122, 0.1895, 0.8909, 0.203, 0.8838, 0.1871, 0.9122, 0.9419, 0.3695, 0.9431, 0.3733, 0.9323, 0.3709, 0.9103, 0.3858, 0.9095, 0.3709, 0.9326, 0.3764, 0.9419, 0.3695, 0.9512, 0.3528, 0.9431, 0.3733, 0.9095, 0.3709, 0.9512, 0.3528, 0.9323, 0.3709, 0.7947, 0.813, 0.8414, 0.7904, 0.8326, 0.8166, 0.6362, 0.6839, 0.6391, 0.7065, 0.6168, 0.6838, 0.7915, 0.8267, 0.7947, 0.813, 0.8307, 0.8262, 0.8551, 0.8401, 0.8329, 0.8511, 0.8307, 0.8262, 0.6302, 0.8307, 0.6731, 0.8291, 0.6422, 0.8842, 0.1575, 0.8855, 0.1567, 0.9193, 0.1123, 0.8808, 0.6825, 0.8737, 0.6887, 0.9016, 0.6422, 0.8842, 0.1651, 0.8656, 0.1575, 0.8855, 0.1197, 0.8543, 0.6844, 0.7609, 0.6728, 0.8049, 0.6444, 0.7474, 0.655, 0.7136, 0.6927, 0.7336, 0.6444, 0.7474, 0.9076, 0.5667, 0.9064, 0.5434, 0.935, 0.5653, 0.9845, 0.582, 0.9845, 0.6105, 0.9305, 0.5821, 0.9692, 0.6522, 0.9456, 0.6522, 0.9304, 0.6105, 0.9304, 0.6105, 0.9305, 0.5821, 0.9845, 0.6105, 0.9389, 0.5677, 0.9726, 0.5677, 0.9305, 0.5821, 0.9845, 0.6105, 0.9692, 0.6522, 0.9304, 0.6105, 0.936, 0.4912, 0.9635, 0.4912, 0.9368, 0.5197, 0.9333, 0.4185, 0.906, 0.4173, 0.935, 0.4, 0.9327, 0.4522, 0.9054, 0.4508, 0.9333, 0.4185, 0.9368, 0.5197, 0.9642, 0.5197, 0.9384, 0.5641, 0.9058, 0.499, 0.9048, 0.4705, 0.9332, 0.4974, 0.9048, 0.4705, 0.9054, 0.4508, 0.9322, 0.4689, 0.9064, 0.5434, 0.9058, 0.499, 0.9338, 0.5417, 0.6978, 0.9459, 0.7192, 0.9459, 0.702, 0.9539, 0.7276, 0.9195, 0.7192, 0.9459, 0.7005, 0.9195, 0.738, 0.9761, 0.719, 0.9539, 0.7382, 0.9661, 0.7273, 0.9819, 0.7059, 0.9819, 0.719, 0.9539, 0.6955, 0.9814, 0.6901, 0.9714, 0.702, 0.9539, 0.6458, 0.9544, 0.6426, 0.9464, 0.6711, 0.9544, 0.6822, 0.9195, 0.6754, 0.9465, 0.6392, 0.9195, 0.6837, 0.9807, 0.6711, 0.9544, 0.6891, 0.9706, 0.6767, 0.983, 0.6432, 0.9829, 0.6711, 0.9544, 0.6343, 0.9806, 0.6302, 0.9705, 0.6458, 0.9544, 0.764, 0.03264, 0.7698, 0.02884, 0.7802, 0.06377, 0.7844, 0.0004842, 0.8103, 0.05032, 0.7698, 0.02884, 0.7534, 0.07444, 0.7802, 0.06377, 0.7662, 0.08006, 0.7313, 0.02906, 0.764, 0.03264, 0.7517, 0.06847, 0.7333, 0.02076, 0.7407, 0.01595, 0.764, 0.03264, 0.8913, 0.6948, 0.8863, 0.6966, 0.8913, 0.6723, 0.8644, 0.7013, 0.8644, 0.6653, 0.8863, 0.6966, 0.9122, 0.6631, 0.8913, 0.6723, 0.9058, 0.6578, 0.914, 0.6991, 0.8913, 0.6948, 0.914, 0.6706, 0.9094, 0.7093, 0.903, 0.7115, 0.8913, 0.6948, 0.8614, 0.4136, 0.8548, 0.4136, 0.8575, 0.3985, 0.8354, 0.4329, 0.8291, 0.4088, 0.8548, 0.4136, 0.8834, 0.3918, 0.8575, 0.3985, 0.8738, 0.3868, 0.889, 0.4211, 0.8614, 0.4136, 0.8841, 0.402, 0.8821, 0.4334, 0.8738, 0.4334, 0.8614, 0.4136, 0.7848, 0.2232, 0.7558, 0.1897, 0.7828, 0.2128, 0.7255, 0.1896, 0.7558, 0.1897, 0.7622, 0.232, 0.7549, 0.1557, 0.7599, 0.1863, 0.7498, 0.16, 0.7649, 0.1557, 0.7939, 0.1893, 0.7599, 0.1863, 0.7987, 0.1922, 0.8012, 0.2054, 0.7828, 0.2128, 0.7832, 0.1105, 0.767, 0.1282, 0.7731, 0.1061, 0.7899, 0.1547, 0.767, 0.1282, 0.8103, 0.1325, 0.7255, 0.1066, 0.7606, 0.1197, 0.7337, 0.1172, 0.7306, 0.0973, 0.7464, 0.08006, 0.7606, 0.1197, 0.7534, 0.07444, 0.7662, 0.08006, 0.7731, 0.1061, 0.8384, 0.6684, 0.8384, 0.6968, 0.8316, 0.6726, 0.8634, 0.7016, 0.8384, 0.6968, 0.8634, 0.6656, 0.8092, 0.7097, 0.8316, 0.6951, 0.8177, 0.7119, 0.8053, 0.6994, 0.8053, 0.6709, 0.8316, 0.6951, 0.807, 0.6631, 0.8155, 0.6578, 0.8316, 0.6726, 0.5835, 0.3994, 0.5929, 0.3905, 0.6647, 0.3993, 0.6647, 0.3993, 0.6992, 0.3868, 0.6814, 0.3998, 0.5264, 0.3966, 0.5197, 0.3868, 0.5835, 0.3994, 0.5068, 0.4015, 0.5197, 0.3868, 0.5178, 0.4024, 0.2995, 0.2642, 0.3122, 0.2725, 0.234, 0.2759, 0.5256, 0.4071, 0.5164, 0.4155, 0.5178, 0.4024, 0.6814, 0.3998, 0.7233, 0.392, 0.6878, 0.4058, 0.581, 0.4099, 0.5878, 0.4207, 0.5256, 0.4071, 0.7306, 0.4085, 0.713, 0.4239, 0.6878, 0.4058, 0.713, 0.4239, 0.5878, 0.4207, 0.6752, 0.4101, 0.3901, 0.6792, 0.4755, 0.7071, 0.3908, 0.6818, 0.1017, 0.5559, 0.07293, 0.5218, 0.1459, 0.5409, 0.06626, 0.5334, 0.07293, 0.5218, 0.09758, 0.5573, 0.1459, 0.5409, 0.1357, 0.4915, 0.1803, 0.5345, 0.4767, 0.7121, 0.4682, 0.7126, 0.3908, 0.6818, 0.09632, 0.561, 0.06247, 0.5456, 0.09758, 0.5573, 0.0004842, 0.7037, 0.04779, 0.6107, 0.08671, 0.65, 0.04779, 0.6107, 0.06247, 0.5456, 0.0889, 0.6099, 0.944, 0.6893, 0.9354, 0.6995, 0.9293, 0.6833, 0.9264, 0.6756, 0.944, 0.6685, 0.9293, 0.6833, 0.9293, 0.6833, 0.918, 0.6861, 0.9264, 0.6756, 0.8121, 0.4216, 0.8174, 0.4028, 0.8233, 0.4218, 0.2641, 0.7092, 0.2648, 0.7104, 0.2624, 0.7126, 0.2383, 0.6911, 0.2186, 0.6736, 0.2219, 0.6704, 0.2641, 0.7092, 0.2624, 0.7126, 0.2622, 0.707, 0.2413, 0.6888, 0.2622, 0.707, 0.2383, 0.6911, 0.2178, 0.6699, 0.2219, 0.6704, 0.2186, 0.6736, 0.2624, 0.7126, 0.2383, 0.6911, 0.2622, 0.707, 0.3895, 0.6743, 0.3901, 0.6792, 0.2622, 0.707, 0.1459, 0.5409, 0.1803, 0.5345, 0.2413, 0.6888, 0.2186, 0.6736, 0.09632, 0.561, 0.2178, 0.6699, 0.1017, 0.5559, 0.1459, 0.5409, 0.2219, 0.6704, 0.2624, 0.7126, 0.08671, 0.65, 0.2383, 0.6911, 0.09758, 0.5573, 0.1017, 0.5559, 0.2178, 0.6699, 0.2383, 0.6911, 0.0889, 0.6099, 0.2186, 0.6736, 0.3901, 0.6792, 0.3908, 0.6818, 0.2641, 0.7092, 0.6216, 0.8632, 0.6216, 0.8711, 0.6121, 0.8643, 0.6079, 0.8724, 0.6008, 0.8713, 0.6082, 0.8695, 0.5572, 0.1098, 0.5626, 0.08902, 0.5693, 0.1117, 0.58, 0.1782, 0.5676, 0.1787, 0.5792, 0.1688, 0.9973, 0.8444, 0.9995, 0.8672, 0.9883, 0.8465, 0.9526, 0.88, 0.9532, 0.8697, 0.9591, 0.8794, 0.6113, 0.8731, 0.6079, 0.8724, 0.6115, 0.8702, 0.5676, 0.1787, 0.5191, 0.1784, 0.5669, 0.169, 0.5693, 0.1117, 0.5747, 0.09184, 0.7116, 0.1348, 0.9895, 0.8677, 0.9895, 0.8777, 0.9595, 0.8695, 0.7977, 0.4382, 0.8378, 0.4616, 0.7892, 0.4529, 0.7157, 0.1659, 0.58, 0.1782, 0.7154, 0.1627, 0.5823, 0.2076, 0.58, 0.1782, 0.7166, 0.176, 0.5163, 0.06646, 0.5257, 0.03765, 0.5653, 0.07957, 0.9895, 0.8777, 0.9879, 0.9082, 0.9591, 0.8794, 0.5699, 0.2092, 0.521, 0.2092, 0.5676, 0.1787, 0.6102, 0.8813, 0.6073, 0.8806, 0.6113, 0.8731, 0.9535, 0.911, 0.9526, 0.88, 0.9595, 0.9091, 0.5699, 0.2092, 0.5676, 0.1787, 0.5823, 0.2076, 0.6013, 0.8824, 0.6008, 0.8713, 0.6073, 0.8806, 0.6115, 0.8702, 0.6216, 0.8711, 0.6113, 0.8731, 0.5626, 0.08902, 0.5653, 0.07957, 0.5747, 0.09184, 0.9995, 0.8672, 0.9995, 0.8779, 0.9895, 0.8677, 0.5747, 0.09184, 0.5773, 0.08277, 0.7136, 0.128, 0.8858, 0.4972, 0.8856, 0.5067, 0.8529, 0.4966, 0.4777, 0.4818, 0.4777, 0.463, 0.5135, 0.4818, 0.8293, 0.5274, 0.8385, 0.5413, 0.7911, 0.5528, 0.8858, 0.4972, 0.9039, 0.4976, 0.8856, 0.5067, 0.7173, 0.5032, 0.7952, 0.475, 0.7464, 0.5023, 0.562, 0.4792, 0.5135, 0.4818, 0.562, 0.4656, 0.7892, 0.4529, 0.8293, 0.4762, 0.7952, 0.475, 0.8226, 0.5125, 0.8293, 0.5274, 0.7959, 0.5307, 0.8529, 0.4966, 0.8527, 0.5061, 0.8339, 0.4983, 0.8233, 0.4914, 0.8293, 0.4762, 0.8339, 0.4983, 0.8527, 0.5061, 0.8293, 0.5274, 0.8334, 0.5044, 0.7464, 0.5023, 0.8233, 0.4914, 0.7552, 0.5038, 0.7173, 0.5094, 0.7173, 0.5032, 0.7463, 0.5081, 0.7552, 0.506, 0.7463, 0.5081, 0.7552, 0.5038, 0.8226, 0.5125, 0.7959, 0.5307, 0.7463, 0.5081, 0.8334, 0.5044, 0.8226, 0.5125, 0.7552, 0.506, 0.7173, 0.5094, 0.562, 0.4792, 0.7173, 0.5032, 0.8339, 0.4983, 0.8334, 0.5044, 0.7552, 0.5038, 0.4063, 0.7515, 0.4257, 0.7533, 0.4144, 0.7719, 0.605, 0.8433, 0.4246, 0.8288, 0.5878, 0.8279, 0.4309, 0.8093, 0.4144, 0.8075, 0.4312, 0.7739, 0.4238, 0.845, 0.4051, 0.8444, 0.4246, 0.8288, 0.3607, 0.742, 0.3608, 0.7457, 0.3384, 0.7371, 0.3276, 0.7397, 0.3281, 0.7393, 0.3384, 0.7371, 0.4958, 0.693, 0.4939, 0.6864, 0.5137, 0.6883, 0.575, 0.6935, 0.5745, 0.695, 0.5553, 0.6874, 0.4233, 0.7524, 0.4257, 0.7533, 0.4063, 0.7515, 0.4063, 0.7515, 0.4013, 0.7445, 0.4094, 0.7422, 0.5137, 0.6883, 0.5136, 0.6838, 0.5333, 0.6867, 0.3281, 0.7393, 0.3276, 0.7397, 0.3319, 0.7289, 0.3276, 0.7148, 0.3319, 0.7147, 0.3319, 0.7289, 0.5146, 0.6974, 0.5156, 0.7101, 0.4991, 0.7003, 0.5333, 0.6867, 0.5336, 0.6838, 0.5549, 0.6887, 0.4063, 0.7515, 0.3608, 0.7457, 0.4013, 0.7445, 0.3614, 0.8438, 0.3289, 0.8445, 0.3613, 0.8253, 0.3757, 0.8035, 0.3462, 0.8007, 0.3751, 0.767, 0.3276, 0.7397, 0.3608, 0.7457, 0.3459, 0.7627, 0.4144, 0.8075, 0.4057, 0.8276, 0.3757, 0.8035, 0.4309, 0.8093, 0.4246, 0.8288, 0.4144, 0.8075, 0.5639, 0.7016, 0.5558, 0.7046, 0.5497, 0.6946, 0.4203, 0.7344, 0.4287, 0.7359, 0.42, 0.736, 0.4257, 0.7533, 0.4233, 0.7524, 0.4287, 0.7359, 0.5558, 0.7046, 0.5156, 0.7101, 0.5403, 0.6951, 0.4051, 0.8444, 0.3614, 0.8438, 0.4057, 0.8276, 0.4144, 0.8075, 0.3757, 0.8035, 0.4144, 0.7719, 0.3608, 0.7457, 0.4063, 0.7515, 0.3751, 0.767, 0.4917, 0.7091, 0.483, 0.7044, 0.4991, 0.7003, 0.5333, 0.6867, 0.5549, 0.6887, 0.5403, 0.6951, 0.5745, 0.695, 0.5639, 0.7016, 0.5549, 0.6887, 0.4958, 0.693, 0.5137, 0.6883, 0.4991, 0.7003, 0.5137, 0.6883, 0.5333, 0.6867, 0.5146, 0.6974, 0.483, 0.7044, 0.4777, 0.6937, 0.4958, 0.693])
me_cube.materials.append(mat_material)
me_cube.use_remesh_preserve_volume = False
me_cube.use_remesh_preserve_attributes = False
me_cube.use_mirror_vertex_groups = False
me_cube.update()

# ---- objects
ob_cylinder = bpy.data.objects.new('Cylinder', me_cylinder)
ob_point_001 = bpy.data.objects.new('Point.001', light_point_001)
ob_point = bpy.data.objects.new('Point', light_point)
ob_sun = bpy.data.objects.new('Sun', light_sun_001)
ob_camera = bpy.data.objects.new('Camera', cam_camera)
ob_cube = bpy.data.objects.new('Cube', me_cube)

# ---- transforms, parenting, visibility, modifiers, constraints
ob_cylinder.location = (0.0, 0.0, 0.0)
ob_cylinder.rotation_euler = (1.571, 0.0, 0.0)
ob_cylinder.hide_viewport = True
ob_cylinder.lineart.crease_threshold = 0.0
ob_point_001.location = (2.116, -0.02175, 0.1127)
ob_point_001.lineart.crease_threshold = 0.0
ob_point.location = (-3.137, -1.137, -2.828)
ob_point.lineart.crease_threshold = 0.0
ob_sun.location = (1.297, 5.844, 1.149)
ob_sun.lineart.crease_threshold = 0.0
ob_camera.location = (0.6842, 2.725, 2.722)
ob_camera.rotation_euler = (0.7972, -4.427e-07, -3.373)
ob_camera.lineart.crease_threshold = 0.0
ob_cube.location = (0.0, -0.7561, 0.0)
ob_cube.scale = (0.5558, 0.5558, 0.5558)
ob_cube.lineart.crease_threshold = 0.0
_m = ob_cube.modifiers.new('Mirror', 'MIRROR')
_m.use_clip = True

# ---- collection membership
col_collection_1.objects.link(ob_cylinder)
col_collection_1.objects.link(ob_point_001)
col_collection_1.objects.link(ob_point)
col_collection_1.objects.link(ob_sun)
col_collection_1.objects.link(ob_camera)
col_collection_1.objects.link(ob_cube)

# ---- scene / render settings (as saved in the file)
scene.camera = ob_camera
scene.frame_start = 1; scene.frame_end = 250; scene.frame_set(2)
scene.render.engine = 'BLENDER_EEVEE_NEXT'
scene.render.resolution_x = 640
scene.render.resolution_y = 640
scene.render.dither_intensity = 0.0
scene.render.bake_margin = 4
scene.cycles.use_denoising = False
scene.cycles.samples = 10
scene.cycles.sampling_pattern = 'TABULATED_SOBOL'
scene.cycles.light_sampling_threshold = 0.0
scene.cycles.use_adaptive_sampling = False
scene.cycles.use_light_tree = False
scene.cycles.blur_glossy = 0.0
scene.cycles.pixel_filter_type = 'GAUSSIAN'
scene.cycles.sample_clamp_indirect = 0.0
scene.view_settings.view_transform = 'Standard'
bpy.context.view_layer.update()
